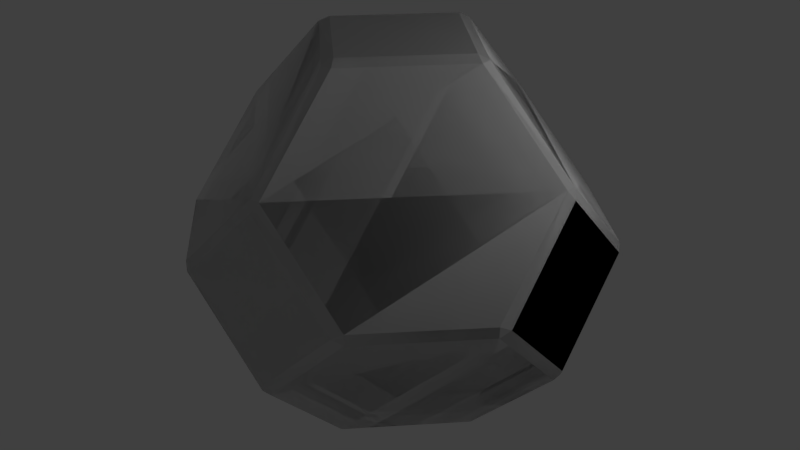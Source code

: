 # Source: Protonium_Crystal.blend  (saved by Blender 2.79.0; exported with 4.5.12 LTS)
import bpy
from mathutils import Matrix  # noqa: F401  (used for matrix-valued properties, if any)

bpy.ops.wm.read_factory_settings(use_empty=True)
scene = bpy.context.scene
scene.name = 'Scene'

# ---- collections
col_collection_1 = bpy.data.collections.new('Collection 1'); scene.collection.children.link(col_collection_1)

# ---- materials (node trees are filled in below, after node groups)
mat_rc_protoniumcrystal_001 = bpy.data.materials.new('RC_ProtoniumCrystal.001')
mat_rc_protoniumcrystal_001.alpha_threshold = 0.0
mat_rc_protoniumcrystal_001.use_transparent_shadow = False
mat_rc_protoniumcrystal_001.roughness = 0.5
mat_rc_protoniumcrystal = bpy.data.materials.new('RC_ProtoniumCrystal')
mat_rc_protoniumcrystal.alpha_threshold = 0.0
mat_rc_protoniumcrystal.use_transparent_shadow = False
mat_rc_protoniumcrystal.roughness = 0.5

# ---- material node trees

# ---- world
world_world = bpy.data.worlds.new('World'); scene.world = world_world
world_world.color = (0.05088, 0.05088, 0.05088)
world_world.use_sun_shadow = False
world_world.sun_shadow_jitter_overblur = 0.0
world_world.cycles.sampling_method = 'MANUAL'

# ---- lights
light_lamp = bpy.data.lights.new('Lamp', 'POINT')
light_lamp.transmission_factor = 0.0
light_lamp.cutoff_distance = 30.0
light_lamp.energy = 100.0
light_lamp.shadow_buffer_clip_start = 1.001
light_lamp.shadow_soft_size = 0.1
light_lamp.shadow_maximum_resolution = 0.006
light_lamp.use_absolute_resolution = True

# ---- meshes
me_rc_protoniumcrystal_001 = bpy.data.meshes.new('RC_ProtoniumCrystal.001')
me_rc_protoniumcrystal_001.from_pydata([(-2.429, 1.253, 0.07164), (-1.245, 0.0713, 0.07171), (-0.07109, 0.07176, 1.256), (-0.0718, 1.253, 2.429), (-1.257, 2.429, 2.428), (-2.428, 2.429, 1.257), (-1.133, 2.5, 2.5), (-7.812e-05, 1.376, 2.5), (1.132, 2.5, 2.5), (-3.906e-05, 3.62, 2.5), (1.245, 0.0713, 0.07172), (2.429, 1.253, 0.07164), (2.428, 2.429, 1.257), (0.07121, 0.07177, 1.256), (0.07164, 1.253, 2.429), (1.256, 2.429, 2.428), (-2.428, 2.571, 1.257), (-1.257, 2.571, 2.428), (-0.07191, 3.744, 2.429), (-2.429, 3.743, 0.07175), (-1.245, 4.929, 0.07168), (-0.07113, 4.928, 1.256), (1.256, 2.571, 2.428), (2.428, 2.571, 1.257), (2.429, 3.743, 0.07175), (0.07184, 3.744, 2.429), (1.245, 4.929, 0.07168), (0.07105, 4.928, 1.256), (2.5, 3.62, 9.766e-06), (2.5, 2.5, 1.133), (2.5, 1.376, 9.766e-06), (2.5, 2.5, -1.133), (2.429, 3.743, -0.07174), (2.428, 2.571, -1.257), (1.256, 2.571, -2.428), (0.07184, 3.744, -2.429), (1.245, 4.929, -0.07166), (0.07105, 4.928, -1.256), (-3.906e-05, 5.0, 1.133), (1.122, 5.0, 7.324e-06), (-3.906e-05, 5.0, -1.133), (-1.122, 5.0, 7.324e-06), (-1.257, 2.571, -2.428), (-2.428, 2.571, -1.257), (-2.429, 3.743, -0.07174), (-0.07191, 3.744, -2.429), (-1.245, 4.929, -0.07166), (-0.07113, 4.928, -1.256), (-2.5, 2.5, 1.133), (-2.5, 3.62, 4.883e-06), (-2.5, 2.5, -1.133), (-2.5, 1.376, 4.883e-06), (2.429, 1.253, -0.07162), (1.245, 0.0713, -0.0717), (0.07105, 0.07176, -1.256), (0.07184, 1.253, -2.429), (1.256, 2.429, -2.428), (2.428, 2.429, -1.257), (-3.906e-05, 0.0, -1.133), (1.122, 0.0, 1.221e-05), (7.812e-05, 0.0, 1.133), (-1.122, 0.0, 4.883e-06), (-1.257, 2.429, -2.428), (-0.07172, 1.253, -2.429), (-0.07117, 0.07177, -1.256), (-2.428, 2.429, -1.257), (-2.429, 1.253, -0.07163), (-1.245, 0.0713, -0.0717), (1.132, 2.5, -2.5), (7.812e-05, 1.376, -2.5), (-1.133, 2.5, -2.5), (-3.906e-05, 3.62, -2.5), (-0.0718, 1.253, 2.429), (-0.07109, 0.07176, 1.256), (0.07121, 0.07177, 1.256), (0.07164, 1.253, 2.429), (-7.812e-05, 1.376, 2.5), (-1.133, 2.5, 2.5), (-1.257, 2.429, 2.428), (-0.0718, 1.253, 2.429), (0.07164, 1.253, 2.429), (1.256, 2.429, 2.428), (1.132, 2.5, 2.5), (-7.812e-05, 1.376, 2.5), (-1.257, 2.571, 2.428), (-2.428, 2.571, 1.257), (-2.428, 2.429, 1.257), (-1.257, 2.429, 2.428), (-1.133, 2.5, 2.5), (-3.906e-05, 3.62, 2.5), (-0.07191, 3.744, 2.429), (-1.257, 2.571, 2.428), (1.256, 2.429, 2.428), (2.428, 2.429, 1.257), (2.428, 2.571, 1.257), (1.256, 2.571, 2.428), (1.256, 2.571, 2.428), (0.07184, 3.744, 2.429), (-3.906e-05, 3.62, 2.5), (1.132, 2.5, 2.5), (0.07184, 3.744, 2.429), (0.07105, 4.928, 1.256), (-0.07113, 4.928, 1.256), (-0.07191, 3.744, 2.429), (2.428, 2.429, 1.257), (2.429, 1.253, 0.07164), (2.5, 1.376, 9.766e-06), (2.5, 2.5, 1.133), (2.5, 2.5, 1.133), (2.5, 3.62, 9.766e-06), (2.429, 3.743, 0.07175), (2.428, 2.571, 1.257), (2.5, 3.62, 9.766e-06), (2.5, 2.5, -1.133), (2.428, 2.571, -1.257), (2.429, 3.743, -0.07174), (2.429, 3.743, -0.07174), (1.245, 4.929, -0.07166), (1.245, 4.929, 0.07168), (2.429, 3.743, 0.07175), (1.245, 4.929, -0.07166), (0.07105, 4.928, -1.256), (-3.906e-05, 5.0, -1.133), (1.122, 5.0, 7.324e-06), (1.122, 5.0, 7.324e-06), (-3.906e-05, 5.0, 1.133), (0.07105, 4.928, 1.256), (1.245, 4.929, 0.07168), (-3.906e-05, 5.0, 1.133), (-1.122, 5.0, 7.324e-06), (-1.245, 4.929, 0.07168), (-0.07113, 4.928, 1.256), (-1.122, 5.0, 7.324e-06), (-3.906e-05, 5.0, -1.133), (-0.07113, 4.928, -1.256), (-1.245, 4.929, -0.07166), (-1.245, 4.929, -0.07166), (-2.429, 3.743, -0.07174), (-2.429, 3.743, 0.07175), (-1.245, 4.929, 0.07168), (-2.429, 3.743, -0.07174), (-2.428, 2.571, -1.257), (-2.5, 2.5, -1.133), (-2.5, 3.62, 4.883e-06), (-2.5, 3.62, 4.883e-06), (-2.5, 2.5, 1.133), (-2.428, 2.571, 1.257), (-2.429, 3.743, 0.07175), (-2.5, 2.5, 1.133), (-2.5, 1.376, 4.883e-06), (-2.429, 1.253, 0.07164), (-2.428, 2.429, 1.257), (2.429, 1.253, -0.07162), (2.428, 2.429, -1.257), (2.5, 2.5, -1.133), (2.5, 1.376, 9.766e-06), (2.429, 1.253, 0.07164), (1.245, 0.0713, 0.07172), (1.245, 0.0713, -0.0717), (2.429, 1.253, -0.07162), (1.122, 0.0, 1.221e-05), (-3.906e-05, 0.0, -1.133), (0.07105, 0.07176, -1.256), (1.245, 0.0713, -0.0717), (1.245, 0.0713, 0.07172), (0.07121, 0.07177, 1.256), (7.812e-05, 0.0, 1.133), (1.122, 0.0, 1.221e-05), (-0.07109, 0.07176, 1.256), (-1.245, 0.0713, 0.07171), (-1.122, 0.0, 4.883e-06), (7.812e-05, 0.0, 1.133), (-2.5, 1.376, 4.883e-06), (-2.5, 2.5, -1.133), (-2.428, 2.429, -1.257), (-2.429, 1.253, -0.07163), (-2.429, 1.253, -0.07163), (-1.245, 0.0713, -0.0717), (-1.245, 0.0713, 0.07171), (-2.429, 1.253, 0.07164), (-1.245, 0.0713, -0.0717), (-0.07117, 0.07177, -1.256), (-3.906e-05, 0.0, -1.133), (-1.122, 0.0, 4.883e-06), (0.07184, 1.253, -2.429), (0.07105, 0.07176, -1.256), (-0.07117, 0.07177, -1.256), (-0.07172, 1.253, -2.429), (7.812e-05, 1.376, -2.5), (1.132, 2.5, -2.5), (1.256, 2.429, -2.428), (0.07184, 1.253, -2.429), (-0.07172, 1.253, -2.429), (-1.257, 2.429, -2.428), (-1.133, 2.5, -2.5), (7.812e-05, 1.376, -2.5), (1.256, 2.571, -2.428), (2.428, 2.571, -1.257), (2.428, 2.429, -1.257), (1.256, 2.429, -2.428), (1.132, 2.5, -2.5), (-3.906e-05, 3.62, -2.5), (0.07184, 3.744, -2.429), (1.256, 2.571, -2.428), (-1.257, 2.429, -2.428), (-2.428, 2.429, -1.257), (-2.428, 2.571, -1.257), (-1.257, 2.571, -2.428), (-1.257, 2.571, -2.428), (-0.07191, 3.744, -2.429), (-3.906e-05, 3.62, -2.5), (-1.133, 2.5, -2.5), (-0.07191, 3.744, -2.429), (-0.07113, 4.928, -1.256), (0.07105, 4.928, -1.256), (0.07184, 3.744, -2.429), (0.07164, 1.253, 2.429), (-7.812e-05, 1.376, 2.5), (-0.0718, 1.253, 2.429), (-1.257, 2.429, 2.428), (-1.133, 2.5, 2.5), (-1.257, 2.571, 2.428), (1.256, 2.571, 2.428), (1.132, 2.5, 2.5), (1.256, 2.429, 2.428), (-0.07191, 3.744, 2.429), (-3.906e-05, 3.62, 2.5), (0.07184, 3.744, 2.429), (2.5, 2.5, 1.133), (2.428, 2.571, 1.257), (2.428, 2.429, 1.257), (2.429, 3.743, -0.07174), (2.429, 3.743, 0.07175), (2.5, 3.62, 9.766e-06), (1.122, 5.0, 7.324e-06), (1.245, 4.929, 0.07168), (1.245, 4.929, -0.07166), (-0.07113, 4.928, 1.256), (0.07105, 4.928, 1.256), (-3.906e-05, 5.0, 1.133), (-1.245, 4.929, -0.07166), (-1.245, 4.929, 0.07168), (-1.122, 5.0, 7.324e-06), (-2.5, 3.62, 4.883e-06), (-2.429, 3.743, 0.07175), (-2.429, 3.743, -0.07174), (-2.428, 2.429, 1.257), (-2.428, 2.571, 1.257), (-2.5, 2.5, 1.133), (2.5, 1.376, 9.766e-06), (2.429, 1.253, 0.07164), (2.429, 1.253, -0.07162), (1.245, 0.0713, -0.0717), (1.245, 0.0713, 0.07172), (1.122, 0.0, 1.221e-05), (7.812e-05, 0.0, 1.133), (0.07121, 0.07177, 1.256), (-0.07109, 0.07176, 1.256), (-2.429, 1.253, -0.07163), (-2.429, 1.253, 0.07164), (-2.5, 1.376, 4.883e-06), (-1.122, 0.0, 4.883e-06), (-1.245, 0.0713, 0.07171), (-1.245, 0.0713, -0.0717), (-0.07172, 1.253, -2.429), (7.812e-05, 1.376, -2.5), (0.07184, 1.253, -2.429), (1.256, 2.429, -2.428), (1.132, 2.5, -2.5), (1.256, 2.571, -2.428), (-1.257, 2.571, -2.428), (-1.133, 2.5, -2.5), (-1.257, 2.429, -2.428), (0.07184, 3.744, -2.429), (-3.906e-05, 3.62, -2.5), (-0.07191, 3.744, -2.429), (-2.5, 2.5, -1.133), (-2.428, 2.571, -1.257), (-2.428, 2.429, -1.257), (0.07105, 4.928, -1.256), (-0.07113, 4.928, -1.256), (-3.906e-05, 5.0, -1.133), (2.428, 2.429, -1.257), (2.428, 2.571, -1.257), (2.5, 2.5, -1.133), (-3.906e-05, 0.0, -1.133), (-0.07117, 0.07177, -1.256), (0.07105, 0.07176, -1.256)], [], [(0, 1, 2), (2, 3, 0), (3, 4, 0), (4, 5, 0), (6, 7, 8), (6, 8, 9), (10, 11, 12), (12, 13, 10), (12, 14, 13), (12, 15, 14), (16, 17, 18), (18, 19, 16), (18, 20, 19), (18, 21, 20), (22, 23, 24), (24, 25, 22), (24, 26, 25), (26, 27, 25), (28, 29, 30), (28, 30, 31), (32, 33, 34), (34, 35, 32), (35, 36, 32), (35, 37, 36), (38, 39, 40), (38, 40, 41), (42, 43, 44), (44, 45, 42), (44, 46, 45), (46, 47, 45), (48, 49, 50), (48, 50, 51), (52, 53, 54), (54, 55, 52), (55, 56, 52), (56, 57, 52), (58, 59, 60), (58, 60, 61), (62, 63, 64), (64, 65, 62), (64, 66, 65), (64, 67, 66), (68, 69, 70), (68, 70, 71), (72, 73, 74), (72, 74, 75), (76, 77, 78), (76, 78, 79), (80, 81, 82), (80, 82, 83), (84, 85, 86), (84, 86, 87), (88, 89, 90), (88, 90, 91), (92, 93, 94), (92, 94, 95), (96, 97, 98), (96, 98, 99), (100, 101, 102), (100, 102, 103), (104, 105, 106), (104, 106, 107), (108, 109, 110), (108, 110, 111), (112, 113, 114), (112, 114, 115), (116, 117, 118), (116, 118, 119), (120, 121, 122), (120, 122, 123), (124, 125, 126), (124, 126, 127), (128, 129, 130), (128, 130, 131), (132, 133, 134), (132, 134, 135), (136, 137, 138), (136, 138, 139), (140, 141, 142), (140, 142, 143), (144, 145, 146), (144, 146, 147), (148, 149, 150), (148, 150, 151), (152, 153, 154), (152, 154, 155), (156, 157, 158), (156, 158, 159), (160, 161, 162), (160, 162, 163), (164, 165, 166), (164, 166, 167), (168, 169, 170), (168, 170, 171), (172, 173, 174), (172, 174, 175), (176, 177, 178), (176, 178, 179), (180, 181, 182), (180, 182, 183), (184, 185, 186), (184, 186, 187), (188, 189, 190), (188, 190, 191), (192, 193, 194), (192, 194, 195), (196, 197, 198), (196, 198, 199), (200, 201, 202), (200, 202, 203), (204, 205, 206), (204, 206, 207), (208, 209, 210), (208, 210, 211), (212, 213, 214), (212, 214, 215), (216, 217, 218), (219, 220, 221), (222, 223, 224), (225, 226, 227), (228, 229, 230), (231, 232, 233), (234, 235, 236), (237, 238, 239), (240, 241, 242), (243, 244, 245), (246, 247, 248), (249, 250, 251), (252, 253, 254), (255, 256, 257), (258, 259, 260), (261, 262, 263), (264, 265, 266), (267, 268, 269), (270, 271, 272), (273, 274, 275), (276, 277, 278), (279, 280, 281), (282, 283, 284), (285, 286, 287)])
me_rc_protoniumcrystal_001.polygons.foreach_set('use_smooth', [True] * 140)
_k = set([(0, 1), (0, 5), (1, 2), (2, 3), (3, 4), (4, 5), (6, 7), (6, 9), (7, 8), (8, 9), (10, 11), (10, 13), (11, 12), (12, 15), (13, 14), (14, 15), (16, 17), (16, 19), (17, 18), (18, 21), (19, 20), (20, 21), (22, 23), (22, 25), (23, 24), (24, 26), (25, 27), (26, 27), (28, 29), (28, 31), (29, 30), (30, 31), (32, 33), (32, 36), (33, 34), (34, 35), (35, 37), (36, 37), (38, 39), (38, 41), (39, 40), (40, 41), (42, 43), (42, 45), (43, 44), (44, 46), (45, 47), (46, 47), (48, 49), (48, 51), (49, 50), (50, 51), (52, 53), (52, 57), (53, 54), (54, 55), (55, 56), (56, 57), (58, 59), (58, 61), (59, 60), (60, 61), (62, 63), (62, 65), (63, 64), (64, 67), (65, 66), (66, 67), (68, 69), (68, 71), (69, 70), (70, 71), (72, 73), (72, 75), (73, 74), (74, 75), (76, 77), (76, 79), (77, 78), (78, 79), (80, 81), (80, 83), (81, 82), (82, 83), (84, 85), (84, 87), (85, 86), (86, 87), (88, 89), (88, 91), (89, 90), (90, 91), (92, 93), (92, 95), (93, 94), (94, 95), (96, 97), (96, 99), (97, 98), (98, 99), (100, 101), (100, 103), (101, 102), (102, 103), (104, 105), (104, 107), (105, 106), (106, 107), (108, 109), (108, 111), (109, 110), (110, 111), (112, 113), (112, 115), (113, 114), (114, 115), (116, 117), (116, 119), (117, 118), (118, 119), (120, 121), (120, 123), (121, 122), (122, 123), (124, 125), (124, 127), (125, 126), (126, 127), (128, 129), (128, 131), (129, 130), (130, 131), (132, 133), (132, 135), (133, 134), (134, 135), (136, 137), (136, 139), (137, 138), (138, 139), (140, 141), (140, 143), (141, 142), (142, 143), (144, 145), (144, 147), (145, 146), (146, 147), (148, 149), (148, 151), (149, 150), (150, 151), (152, 153), (152, 155), (153, 154), (154, 155), (156, 157), (156, 159), (157, 158), (158, 159), (160, 161), (160, 163), (161, 162), (162, 163), (164, 165), (164, 167), (165, 166), (166, 167), (168, 169), (168, 171), (169, 170), (170, 171), (172, 173), (172, 175), (173, 174), (174, 175), (176, 177), (176, 179), (177, 178), (178, 179), (180, 181), (180, 183), (181, 182), (182, 183), (184, 185), (184, 187), (185, 186), (186, 187), (188, 189), (188, 191), (189, 190), (190, 191), (192, 193), (192, 195), (193, 194), (194, 195), (196, 197), (196, 199), (197, 198), (198, 199), (200, 201), (200, 203), (201, 202), (202, 203), (204, 205), (204, 207), (205, 206), (206, 207), (208, 209), (208, 211), (209, 210), (210, 211), (212, 213), (212, 215), (213, 214), (214, 215), (216, 217), (216, 218), (217, 218), (219, 220), (219, 221), (220, 221), (222, 223), (222, 224), (223, 224), (225, 226), (225, 227), (226, 227), (228, 229), (228, 230), (229, 230), (231, 232), (231, 233), (232, 233), (234, 235), (234, 236), (235, 236), (237, 238), (237, 239), (238, 239), (240, 241), (240, 242), (241, 242), (243, 244), (243, 245), (244, 245), (246, 247), (246, 248), (247, 248), (249, 250), (249, 251), (250, 251), (252, 253), (252, 254), (253, 254), (255, 256), (255, 257), (256, 257), (258, 259), (258, 260), (259, 260), (261, 262), (261, 263), (262, 263), (264, 265), (264, 266), (265, 266), (267, 268), (267, 269), (268, 269), (270, 271), (270, 272), (271, 272), (273, 274), (273, 275), (274, 275), (276, 277), (276, 278), (277, 278), (279, 280), (279, 281), (280, 281), (282, 283), (282, 284), (283, 284), (285, 286), (285, 287), (286, 287)])
me_rc_protoniumcrystal_001.attributes.new('sharp_edge', 'BOOLEAN', 'EDGE').data.foreach_set('value', [ (min(e.vertices), max(e.vertices)) in _k for e in me_rc_protoniumcrystal_001.edges])
_uv = me_rc_protoniumcrystal_001.uv_layers.new(name='UVMap')
_uv.uv.foreach_set('vector', [0.2488, 0.8816, 0.1889, 0.9852, 0.06955, 0.9849, 0.06955, 0.9849, 0.01026, 0.8816, 0.2488, 0.8816, 0.01026, 0.8816, 0.07025, 0.7783, 0.2488, 0.8816, 0.07025, 0.7783, 0.1888, 0.7783, 0.2488, 0.8816, 0.381, 0.3317, 0.2883, 0.2522, 0.381, 0.1727, 0.381, 0.3317, 0.381, 0.1727, 0.4734, 0.2522, 0.7739, 0.2793, 0.7738, 0.1596, 0.8774, 0.1001, 0.8774, 0.1001, 0.8774, 0.3387, 0.7739, 0.2793, 0.8774, 0.1001, 0.9804, 0.2789, 0.8774, 0.3387, 0.8774, 0.1001, 0.9802, 0.1595, 0.9804, 0.2789, 0.1871, 0.5619, 0.2464, 0.6646, 0.1871, 0.7681, 0.1871, 0.7681, 0.06786, 0.5615, 0.1871, 0.5619, 0.1871, 0.7681, 0.007883, 0.6653, 0.06786, 0.5615, 0.1871, 0.7681, 0.06786, 0.7685, 0.007883, 0.6653, 0.7039, 0.7592, 0.7632, 0.6564, 0.8825, 0.656, 0.8825, 0.656, 0.7632, 0.8626, 0.7039, 0.7592, 0.8825, 0.656, 0.9425, 0.7598, 0.7632, 0.8626, 0.9425, 0.7598, 0.8825, 0.863, 0.7632, 0.8626, 0.6193, 0.3204, 0.5255, 0.2421, 0.6187, 0.1629, 0.6193, 0.3204, 0.6187, 0.1629, 0.7125, 0.2414, 0.5642, 0.5476, 0.6834, 0.548, 0.7427, 0.6507, 0.7427, 0.6507, 0.6834, 0.7542, 0.5642, 0.5476, 0.6834, 0.7542, 0.5042, 0.6514, 0.5642, 0.5476, 0.6834, 0.7542, 0.5641, 0.7546, 0.5042, 0.6514, 0.2519, 0.4772, 0.1594, 0.3977, 0.2519, 0.3182, 0.2519, 0.4772, 0.2519, 0.3182, 0.3445, 0.3977, 0.3148, 0.7615, 0.2555, 0.6588, 0.3148, 0.5553, 0.3148, 0.5553, 0.4341, 0.7619, 0.3148, 0.7615, 0.3148, 0.5553, 0.4347, 0.5553, 0.4341, 0.7619, 0.4347, 0.5553, 0.4941, 0.6588, 0.4341, 0.7619, 0.8443, 0.4055, 0.7503, 0.4834, 0.6574, 0.4042, 0.8443, 0.4055, 0.6574, 0.4042, 0.7514, 0.326, 0.5653, 0.9776, 0.5055, 0.874, 0.5655, 0.7708, 0.5655, 0.7708, 0.6846, 0.7711, 0.5653, 0.9776, 0.6846, 0.7711, 0.7441, 0.8746, 0.5653, 0.9776, 0.7441, 0.8746, 0.6848, 0.9774, 0.5653, 0.9776, 0.4982, 0.4638, 0.4056, 0.3843, 0.4981, 0.3048, 0.4982, 0.4638, 0.4981, 0.3048, 0.5907, 0.3843, 0.2601, 0.8835, 0.3196, 0.7799, 0.4387, 0.7796, 0.4387, 0.7796, 0.3194, 0.9862, 0.2601, 0.8835, 0.4387, 0.7796, 0.4389, 0.9865, 0.3194, 0.9862, 0.4387, 0.7796, 0.4987, 0.8828, 0.4389, 0.9865, 0.1263, 0.3361, 0.03357, 0.2567, 0.1263, 0.1771, 0.1263, 0.3361, 0.1263, 0.1771, 0.2187, 0.2566, 0.5041, 0.1595, 0.504, 0.293, 0.4923, 0.293, 0.5041, 0.1595, 0.4923, 0.293, 0.4922, 0.1595, 0.2884, 0.2683, 0.3811, 0.3478, 0.3753, 0.3597, 0.2884, 0.2683, 0.3753, 0.3597, 0.2782, 0.2765, 0.278, 0.244, 0.3751, 0.1609, 0.381, 0.1727, 0.278, 0.244, 0.381, 0.1727, 0.2883, 0.2522, 0.387, 0.3596, 0.387, 0.4927, 0.3753, 0.4927, 0.387, 0.3596, 0.3753, 0.4927, 0.3753, 0.3597, 0.3811, 0.3478, 0.4735, 0.2683, 0.4838, 0.2765, 0.3811, 0.3478, 0.4838, 0.2765, 0.387, 0.3596, 0.3751, 0.1609, 0.3751, 0.02778, 0.3868, 0.02778, 0.3751, 0.1609, 0.3868, 0.02778, 0.3868, 0.1609, 0.3868, 0.1609, 0.4836, 0.244, 0.4734, 0.2522, 0.3868, 0.1609, 0.4734, 0.2522, 0.381, 0.1727, 0.246, 0.6227, 0.2461, 0.489, 0.2578, 0.489, 0.246, 0.6227, 0.2578, 0.489, 0.2579, 0.6227, 0.5153, 0.234, 0.6128, 0.1512, 0.6187, 0.1629, 0.5153, 0.234, 0.6187, 0.1629, 0.5255, 0.2421, 0.5256, 0.2699, 0.6194, 0.348, 0.6136, 0.3598, 0.5256, 0.2699, 0.6136, 0.3598, 0.5154, 0.278, 0.6194, 0.348, 0.7125, 0.269, 0.7228, 0.277, 0.6194, 0.348, 0.7228, 0.277, 0.6254, 0.3598, 0.6254, 0.3598, 0.626, 0.4943, 0.6142, 0.4943, 0.6254, 0.3598, 0.6142, 0.4943, 0.6136, 0.3598, 0.1474, 0.3677, 0.2443, 0.2845, 0.2501, 0.2963, 0.1474, 0.3677, 0.2501, 0.2963, 0.1576, 0.3758, 0.1594, 0.3977, 0.2519, 0.4772, 0.2461, 0.489, 0.1594, 0.3977, 0.2461, 0.489, 0.1492, 0.4058, 0.2519, 0.4772, 0.3445, 0.3977, 0.3547, 0.4058, 0.2519, 0.4772, 0.3547, 0.4058, 0.2578, 0.489, 0.3427, 0.3758, 0.2501, 0.2963, 0.256, 0.2845, 0.3427, 0.3758, 0.256, 0.2845, 0.3529, 0.3677, 0.7433, 0.6297, 0.7443, 0.4951, 0.7561, 0.4952, 0.7433, 0.6297, 0.7561, 0.4952, 0.7552, 0.6298, 0.7443, 0.4951, 0.6471, 0.4122, 0.6574, 0.4042, 0.7443, 0.4951, 0.6574, 0.4042, 0.7503, 0.4834, 0.7503, 0.4834, 0.8443, 0.4055, 0.8545, 0.4137, 0.7503, 0.4834, 0.8545, 0.4137, 0.7561, 0.4952, 0.8419, 0.3806, 0.7487, 0.3014, 0.7543, 0.2899, 0.8419, 0.3806, 0.7543, 0.2899, 0.8519, 0.3725, 0.6246, 0.1511, 0.7227, 0.2333, 0.7125, 0.2414, 0.6246, 0.1511, 0.7125, 0.2414, 0.6187, 0.1629, 0.6128, 0.1512, 0.6123, 0.01691, 0.6241, 0.01687, 0.6128, 0.1512, 0.6241, 0.01687, 0.6246, 0.1511, 0.03292, 0.2751, 0.1255, 0.3546, 0.1196, 0.3664, 0.03292, 0.2751, 0.1196, 0.3664, 0.02272, 0.2832, 0.3954, 0.3762, 0.4923, 0.293, 0.4981, 0.3048, 0.3954, 0.3762, 0.4981, 0.3048, 0.4056, 0.3843, 0.504, 0.293, 0.6009, 0.3762, 0.5907, 0.3843, 0.504, 0.293, 0.5907, 0.3843, 0.4981, 0.3048, 0.7487, 0.3014, 0.6549, 0.38, 0.645, 0.3718, 0.7487, 0.3014, 0.645, 0.3718, 0.7432, 0.2899, 0.7432, 0.2899, 0.7434, 0.1558, 0.7549, 0.1559, 0.7432, 0.2899, 0.7549, 0.1559, 0.7543, 0.2899, 0.2282, 0.2832, 0.1313, 0.3664, 0.1255, 0.3546, 0.2282, 0.2832, 0.1255, 0.3546, 0.218, 0.2751, 0.1195, 0.4999, 0.1196, 0.3664, 0.1313, 0.3664, 0.1195, 0.4999, 0.1313, 0.3664, 0.1314, 0.4999, 0.4066, 0.4041, 0.4993, 0.4835, 0.4935, 0.4953, 0.4066, 0.4041, 0.4935, 0.4953, 0.3964, 0.4122, 0.02335, 0.2485, 0.1204, 0.1653, 0.1263, 0.1771, 0.02335, 0.2485, 0.1263, 0.1771, 0.03357, 0.2567, 0.5052, 0.4953, 0.5052, 0.6284, 0.4935, 0.6284, 0.5052, 0.4953, 0.4935, 0.6284, 0.4935, 0.4953, 0.4993, 0.4835, 0.5917, 0.404, 0.602, 0.4122, 0.4993, 0.4835, 0.602, 0.4122, 0.5052, 0.4953, 0.1204, 0.1653, 0.1204, 0.03228, 0.1321, 0.03228, 0.1204, 0.1653, 0.1321, 0.03228, 0.1321, 0.1653, 0.1321, 0.1653, 0.2289, 0.2485, 0.2187, 0.2566, 0.1321, 0.1653, 0.2187, 0.2566, 0.1263, 0.1771, 0.256, 0.1508, 0.256, 0.2845, 0.2443, 0.2845, 0.256, 0.1508, 0.2443, 0.2845, 0.2442, 0.1508, 0.4922, 0.1595, 0.4982, 0.1491, 0.5041, 0.1595, 0.3753, 0.3597, 0.3811, 0.3478, 0.387, 0.3596, 0.3868, 0.1609, 0.381, 0.1727, 0.3751, 0.1609, 0.2579, 0.6227, 0.2519, 0.633, 0.246, 0.6227, 0.381, 0.01738, 0.3868, 0.02778, 0.3751, 0.02778, 0.6254, 0.3598, 0.6136, 0.3598, 0.6194, 0.348, 0.6202, 0.5047, 0.6142, 0.4943, 0.626, 0.4943, 0.2578, 0.489, 0.2461, 0.489, 0.2519, 0.4772, 0.7433, 0.6297, 0.7552, 0.6298, 0.7492, 0.6401, 0.7503, 0.4834, 0.7561, 0.4952, 0.7443, 0.4951, 0.3753, 0.4927, 0.387, 0.4927, 0.3811, 0.5031, 0.6187, 0.1629, 0.6128, 0.1512, 0.6246, 0.1511, 0.6241, 0.01687, 0.6123, 0.01691, 0.6182, 0.006522, 0.4981, 0.3048, 0.4923, 0.293, 0.504, 0.293, 0.7432, 0.2899, 0.7543, 0.2899, 0.7487, 0.3014, 0.7492, 0.1452, 0.7549, 0.1559, 0.7434, 0.1558, 0.1314, 0.4999, 0.1255, 0.5103, 0.1195, 0.4999, 0.4935, 0.4953, 0.4993, 0.4835, 0.5052, 0.4953, 0.1321, 0.1653, 0.1263, 0.1771, 0.1204, 0.1653, 0.2442, 0.1508, 0.2501, 0.1405, 0.256, 0.1508, 0.1263, 0.02188, 0.1321, 0.03228, 0.1204, 0.03228, 0.2443, 0.2845, 0.256, 0.2845, 0.2501, 0.2963, 0.4935, 0.6284, 0.5052, 0.6284, 0.4993, 0.6388, 0.1255, 0.3546, 0.1313, 0.3664, 0.1196, 0.3664])
me_rc_protoniumcrystal_001.materials.append(mat_rc_protoniumcrystal_001)
me_rc_protoniumcrystal_001.use_remesh_preserve_volume = False
me_rc_protoniumcrystal_001.use_remesh_preserve_attributes = False
me_rc_protoniumcrystal_001.use_mirror_vertex_groups = False
me_rc_protoniumcrystal_001.update()
me_rc_protoniumcrystal_001.normals_split_custom_set([tuple(v) for v in zip(*[iter([-0.5774, -0.5784, 0.5763, -0.5773, -0.5783, 0.5764, -0.5773, -0.5783, 0.5764, -0.5773, -0.5783, 0.5764, -0.5774, -0.5783, 0.5764, -0.5774, -0.5784, 0.5763, -0.5774, -0.5783, 0.5764, -0.5774, -0.5783, 0.5764, -0.5774, -0.5784, 0.5763, -0.5774, -0.5783, 0.5764, -0.5773, -0.5783, 0.5764, -0.5774, -0.5784, 0.5763, 9.381e-08, 0.0, 1.0, 1.874e-07, 0.0, 1.0, 9.381e-08, 0.0, 1.0, 9.381e-08, 0.0, 1.0, 9.381e-08, 0.0, 1.0, 0.0, 0.0, 1.0, 0.5773, -0.5782, 0.5765, 0.5773, -0.5782, 0.5765, 0.5773, -0.5785, 0.5763, 0.5773, -0.5785, 0.5763, 0.5774, -0.5781, 0.5766, 0.5773, -0.5782, 0.5765, 0.5773, -0.5785, 0.5763, 0.5773, -0.5782, 0.5765, 0.5774, -0.5781, 0.5766, 0.5773, -0.5785, 0.5763, 0.5773, -0.5782, 0.5765, 0.5773, -0.5782, 0.5765, -0.5774, 0.5783, 0.5764, -0.5773, 0.5783, 0.5764, -0.5773, 0.5783, 0.5764, -0.5773, 0.5783, 0.5764, -0.5774, 0.5783, 0.5764, -0.5774, 0.5783, 0.5764, -0.5773, 0.5783, 0.5764, -0.5774, 0.5783, 0.5764, -0.5774, 0.5783, 0.5764, -0.5773, 0.5783, 0.5764, -0.5774, 0.5783, 0.5764, -0.5774, 0.5783, 0.5764, 0.5773, 0.5782, 0.5765, 0.5773, 0.5782, 0.5765, 0.5774, 0.5781, 0.5765, 0.5774, 0.5781, 0.5765, 0.5775, 0.578, 0.5765, 0.5773, 0.5782, 0.5765, 0.5774, 0.5781, 0.5765, 0.5773, 0.5782, 0.5765, 0.5775, 0.578, 0.5765, 0.5773, 0.5782, 0.5765, 0.5774, 0.5782, 0.5765, 0.5775, 0.578, 0.5765, 1.0, 0.0, -2.862e-10, 1.0, 0.0, 3.452e-05, 1.0, 0.0, -2.903e-10, 1.0, 0.0, -2.862e-10, 1.0, 0.0, -2.903e-10, 1.0, 0.0, -3.452e-05, 0.5774, 0.5782, -0.5765, 0.5773, 0.5782, -0.5765, 0.5773, 0.5782, -0.5765, 0.5773, 0.5782, -0.5765, 0.5774, 0.5782, -0.5765, 0.5774, 0.5782, -0.5765, 0.5774, 0.5782, -0.5765, 0.5774, 0.5782, -0.5765, 0.5774, 0.5782, -0.5765, 0.5774, 0.5782, -0.5765, 0.5774, 0.5782, -0.5765, 0.5774, 0.5782, -0.5765, 0.0, 1.0, 0.0, 0.0, 1.0, 0.0, 0.0, 1.0, 0.0, 0.0, 1.0, 0.0, 0.0, 1.0, 0.0, 0.0, 1.0, 0.0, -0.5774, 0.5783, -0.5764, -0.5774, 0.5783, -0.5764, -0.5774, 0.5783, -0.5764, -0.5774, 0.5783, -0.5764, -0.5775, 0.5782, -0.5764, -0.5774, 0.5783, -0.5764, -0.5774, 0.5783, -0.5764, -0.5774, 0.5783, -0.5764, -0.5775, 0.5782, -0.5764, -0.5774, 0.5783, -0.5764, -0.5774, 0.5783, -0.5764, -0.5775, 0.5782, -0.5764, -1.0, 0.0, 0.0, -1.0, 0.0, 0.0, -1.0, 0.0, 0.0, -1.0, 0.0, 0.0, -1.0, 0.0, 0.0, -1.0, 0.0, 0.0, 0.5773, -0.5783, -0.5764, 0.5774, -0.5782, -0.5765, 0.5774, -0.5782, -0.5765, 0.5774, -0.5782, -0.5765, 0.5773, -0.5782, -0.5765, 0.5773, -0.5783, -0.5764, 0.5773, -0.5782, -0.5765, 0.5773, -0.5782, -0.5765, 0.5773, -0.5783, -0.5764, 0.5773, -0.5782, -0.5765, 0.5773, -0.5783, -0.5765, 0.5773, -0.5783, -0.5764, 0.0, -1.0, 0.0, 0.0, -1.0, 0.0, 0.0, -1.0, 0.0, 0.0, -1.0, 0.0, 0.0, -1.0, 0.0, 0.0, -1.0, 0.0, -0.5773, -0.5783, -0.5764, -0.5773, -0.5783, -0.5764, -0.5774, -0.5783, -0.5764, -0.5774, -0.5783, -0.5764, -0.5775, -0.5783, -0.5763, -0.5773, -0.5783, -0.5764, -0.5774, -0.5783, -0.5764, -0.5774, -0.5783, -0.5764, -0.5775, -0.5783, -0.5763, -0.5774, -0.5783, -0.5764, -0.5774, -0.5783, -0.5764, -0.5774, -0.5783, -0.5764, 9.391e-08, 0.0, -1.0, 0.0, 0.0, -1.0, 9.391e-08, 0.0, -1.0, 9.391e-08, 0.0, -1.0, 9.391e-08, 0.0, -1.0, 1.88e-07, 0.0, -1.0, 0.0001525, -0.7046, 0.7096, 5.921e-05, -0.7046, 0.7096, 6.461e-05, -0.7046, 0.7096, 0.0001525, -0.7046, 0.7096, 6.461e-05, -0.7046, 0.7096, 0.0001578, -0.7046, 0.7096, -0.3233, -0.3257, 0.8885, -0.3233, -0.3257, 0.8885, -0.3233, -0.3257, 0.8885, -0.3233, -0.3257, 0.8885, -0.3233, -0.3257, 0.8885, -0.3232, -0.3256, 0.8885, 0.3233, -0.3255, 0.8886, 0.3233, -0.3255, 0.8886, 0.3233, -0.3255, 0.8885, 0.3233, -0.3255, 0.8886, 0.3233, -0.3255, 0.8885, 0.3233, -0.3255, 0.8885, -0.7071, 0.0009567, 0.7071, -0.7071, 0.0007642, 0.7071, -0.7071, 0.0007753, 0.7071, -0.7071, 0.0009567, 0.7071, -0.7071, 0.0007753, 0.7071, -0.7071, 0.0009678, 0.7071, -0.3226, 0.3259, 0.8887, -0.3226, 0.3259, 0.8887, -0.3225, 0.3259, 0.8887, -0.3226, 0.3259, 0.8887, -0.3225, 0.3259, 0.8887, -0.3226, 0.3259, 0.8887, 0.7068, 0.001145, 0.7074, 0.7068, 0.0009449, 0.7074, 0.7068, 0.0009564, 0.7074, 0.7068, 0.001145, 0.7074, 0.7068, 0.0009564, 0.7074, 0.7068, 0.001157, 0.7074, 0.3226, 0.3257, 0.8887, 0.3226, 0.3257, 0.8887, 0.3226, 0.3257, 0.8888, 0.3226, 0.3257, 0.8887, 0.3226, 0.3257, 0.8888, 0.3227, 0.3257, 0.8887, 0.0001944, 0.7035, 0.7107, 8.977e-06, 0.7035, 0.7107, 1.971e-05, 0.7035, 0.7107, 0.0001944, 0.7035, 0.7107, 1.971e-05, 0.7035, 0.7107, 0.000205, 0.7035, 0.7107, 0.888, -0.3264, 0.3238, 0.8882, -0.3262, 0.3236, 0.8881, -0.3262, 0.3237, 0.888, -0.3264, 0.3238, 0.8881, -0.3262, 0.3237, 0.888, -0.3265, 0.3239, 0.8881, 0.3267, 0.3232, 0.8882, 0.3266, 0.3231, 0.8882, 0.3267, 0.3232, 0.8881, 0.3267, 0.3232, 0.8882, 0.3267, 0.3232, 0.8882, 0.3266, 0.3231, 0.8882, 0.3266, -0.3231, 0.8882, 0.3266, -0.3231, 0.8882, 0.3266, -0.3231, 0.8882, 0.3266, -0.3231, 0.8882, 0.3266, -0.3231, 0.8882, 0.3266, -0.3231, 0.7076, 0.7066, -2.251e-05, 0.7076, 0.7066, 0.0, 0.7076, 0.7066, -1.295e-06, 0.7076, 0.7066, -2.251e-05, 0.7076, 0.7066, -1.295e-06, 0.7076, 0.7066, -2.381e-05, 0.3274, 0.8874, -0.3246, 0.3274, 0.8874, -0.3246, 0.3274, 0.8874, -0.3246, 0.3274, 0.8874, -0.3246, 0.3274, 0.8874, -0.3246, 0.3274, 0.8874, -0.3245, 0.3274, 0.8874, 0.3245, 0.3274, 0.8874, 0.3246, 0.3274, 0.8874, 0.3246, 0.3274, 0.8874, 0.3245, 0.3274, 0.8874, 0.3246, 0.3274, 0.8874, 0.3245, -0.3275, 0.8873, 0.3246, -0.3275, 0.8874, 0.3246, -0.3275, 0.8874, 0.3246, -0.3275, 0.8873, 0.3246, -0.3275, 0.8874, 0.3246, -0.3275, 0.8874, 0.3246, -0.3274, 0.8874, -0.3245, -0.3275, 0.8873, -0.3246, -0.3275, 0.8873, -0.3246, -0.3274, 0.8874, -0.3245, -0.3275, 0.8873, -0.3246, -0.3274, 0.8874, -0.3245, -0.7076, 0.7066, 4.316e-07, -0.7076, 0.7066, 7.936e-06, -0.7076, 0.7066, 7.504e-06, -0.7076, 0.7066, 4.316e-07, -0.7076, 0.7066, 7.504e-06, -0.7076, 0.7066, 0.0, -0.8881, 0.3268, -0.3233, -0.8881, 0.3267, -0.3232, -0.8881, 0.3268, -0.3233, -0.8881, 0.3268, -0.3233, -0.8881, 0.3268, -0.3233, -0.8881, 0.3268, -0.3233, -0.8881, 0.3268, 0.3233, -0.8881, 0.3268, 0.3233, -0.8881, 0.3268, 0.3233, -0.8881, 0.3268, 0.3233, -0.8881, 0.3268, 0.3233, -0.8881, 0.3268, 0.3233, -0.8879, -0.3266, 0.3241, -0.8878, -0.3267, 0.3241, -0.8879, -0.3266, 0.324, -0.8879, -0.3266, 0.3241, -0.8879, -0.3266, 0.324, -0.8878, -0.3267, 0.3241, 0.8884, -0.326, -0.3233, 0.8881, -0.3263, -0.3238, 0.8881, -0.3263, -0.3238, 0.8884, -0.326, -0.3233, 0.8881, -0.3263, -0.3238, 0.8881, -0.3263, -0.3237, 0.7066, -0.7076, -5.808e-06, 0.7066, -0.7076, -2.982e-06, 0.7066, -0.7076, -3.145e-06, 0.7066, -0.7076, -5.808e-06, 0.7066, -0.7076, -3.145e-06, 0.7066, -0.7076, -5.971e-06, 0.3269, -0.8878, -0.324, 0.3269, -0.8877, -0.3241, 0.327, -0.8877, -0.3241, 0.3269, -0.8878, -0.324, 0.327, -0.8877, -0.3241, 0.3269, -0.8877, -0.3241, 0.3269, -0.8877, 0.3241, 0.327, -0.8877, 0.3241, 0.327, -0.8877, 0.3241, 0.3269, -0.8877, 0.3241, 0.327, -0.8877, 0.3241, 0.327, -0.8877, 0.3241, -0.327, -0.8877, 0.3241, -0.3269, -0.8877, 0.3241, -0.3269, -0.8878, 0.3241, -0.327, -0.8877, 0.3241, -0.3269, -0.8878, 0.3241, -0.327, -0.8877, 0.3241, -0.8879, -0.3265, -0.324, -0.8878, -0.3268, -0.3242, -0.8878, -0.3268, -0.3242, -0.8879, -0.3265, -0.324, -0.8878, -0.3268, -0.3242, -0.8879, -0.3266, -0.324, -0.7066, -0.7076, 5.808e-06, -0.7066, -0.7076, 2.982e-06, -0.7066, -0.7076, 3.145e-06, -0.7066, -0.7076, 5.808e-06, -0.7066, -0.7076, 3.145e-06, -0.7066, -0.7076, 5.971e-06, -0.327, -0.8877, -0.3241, -0.3271, -0.8877, -0.3242, -0.3271, -0.8877, -0.3242, -0.327, -0.8877, -0.3241, -0.3271, -0.8877, -0.3242, -0.327, -0.8877, -0.3241, 0.0002173, -0.7046, -0.7096, -6.686e-05, -0.7046, -0.7096, -5.041e-05, -0.7046, -0.7096, 0.0002173, -0.7046, -0.7096, -5.041e-05, -0.7046, -0.7096, 0.0002336, -0.7046, -0.7096, 0.3233, -0.3255, -0.8886, 0.3233, -0.3255, -0.8885, 0.3234, -0.3255, -0.8885, 0.3233, -0.3255, -0.8886, 0.3234, -0.3255, -0.8885, 0.3233, -0.3255, -0.8886, -0.3232, -0.3256, -0.8886, -0.3232, -0.3256, -0.8886, -0.3231, -0.3255, -0.8886, -0.3232, -0.3256, -0.8886, -0.3231, -0.3255, -0.8886, -0.3231, -0.3256, -0.8886, 0.7069, 0.0005907, -0.7073, 0.7069, 0.0007509, -0.7073, 0.7069, 0.0007417, -0.7073, 0.7069, 0.0005907, -0.7073, 0.7069, 0.0007417, -0.7073, 0.7069, 0.0005814, -0.7073, 0.3226, 0.3257, -0.8887, 0.3225, 0.3257, -0.8888, 0.3226, 0.3257, -0.8887, 0.3226, 0.3257, -0.8887, 0.3226, 0.3257, -0.8887, 0.3226, 0.3257, -0.8887, -0.7071, 0.000945, -0.7071, -0.7071, 0.0007619, -0.7071, -0.7071, 0.0007724, -0.7071, -0.7071, 0.000945, -0.7071, -0.7071, 0.0007724, -0.7071, -0.7071, 0.0009556, -0.7071, -0.3225, 0.3258, -0.8887, -0.3225, 0.3258, -0.8887, -0.3225, 0.3258, -0.8888, -0.3225, 0.3258, -0.8887, -0.3225, 0.3258, -0.8888, -0.3225, 0.3258, -0.8887, 0.0001713, 0.7035, -0.7107, 0.0, 0.7035, -0.7107, 9.915e-06, 0.7035, -0.7107, 0.0001713, 0.7035, -0.7107, 9.915e-06, 0.7035, -0.7107, 0.0001811, 0.7035, -0.7107, 0.0001193, -0.4982, 0.8671, 0.0001193, -0.4982, 0.8671, 0.0001193, -0.4982, 0.8671, -0.4999, 0.000787, 0.8661, -0.4999, 0.000787, 0.8661, -0.4999, 0.000787, 0.8661, 0.4997, 0.000913, 0.8662, 0.4997, 0.000913, 0.8662, 0.4997, 0.000913, 0.8662, 0.0001742, 0.4975, 0.8675, 0.0001742, 0.4975, 0.8675, 0.0001742, 0.4975, 0.8675, 0.8662, 0.0008703, 0.4997, 0.8662, 0.0008703, 0.4997, 0.8662, 0.0008703, 0.4997, 0.8661, 0.4998, -1.747e-05, 0.8661, 0.4998, -1.747e-05, 0.8661, 0.4998, -1.747e-05, 0.5005, 0.8658, 0.0, 0.5005, 0.8658, 0.0, 0.5005, 0.8658, 0.0, 8.063e-06, 0.8646, 0.5025, 8.063e-06, 0.8646, 0.5025, 8.063e-06, 0.8646, 0.5025, -0.5006, 0.8657, 0.0, -0.5006, 0.8657, 0.0, -0.5006, 0.8657, 0.0, -0.8661, 0.4998, 5.825e-06, -0.8661, 0.4998, 5.825e-06, -0.8661, 0.4998, 5.825e-06, -0.866, 0.0006399, 0.5001, -0.866, 0.0006399, 0.5001, -0.866, 0.0006399, 0.5001, 0.8658, -0.5004, -4.375e-06, 0.8658, -0.5004, -4.375e-06, 0.8658, -0.5004, -4.375e-06, 0.4996, -0.8663, -3.686e-06, 0.4996, -0.8663, -3.686e-06, 0.4996, -0.8663, -3.686e-06, 6.157e-05, -0.865, 0.5017, 6.157e-05, -0.865, 0.5017, 6.157e-05, -0.865, 0.5017, -0.8656, -0.5008, 4.374e-06, -0.8656, -0.5008, 4.374e-06, -0.8656, -0.5008, 4.374e-06, -0.4999, -0.8661, 3.688e-06, -0.4999, -0.8661, 3.688e-06, -0.4999, -0.8661, 3.688e-06, 0.0002064, -0.4982, -0.8671, 0.0002064, -0.4982, -0.8671, 0.0002064, -0.4982, -0.8671, 0.4997, 0.0005105, -0.8662, 0.4997, 0.0005105, -0.8662, 0.4997, 0.0005105, -0.8662, -0.4997, 0.000772, -0.8662, -0.4997, 0.000772, -0.8662, -0.4997, 0.000772, -0.8662, 0.0001568, 0.4975, -0.8675, 0.0001568, 0.4975, -0.8675, 0.0001568, 0.4975, -0.8675, -0.866, 0.0006412, -0.5001, -0.866, 0.0006412, -0.5001, -0.866, 0.0006412, -0.5001, 0.0, 0.8646, -0.5025, 0.0, 0.8646, -0.5025, 0.0, 0.8646, -0.5025, 0.8663, 0.0006315, -0.4995, 0.8663, 0.0006315, -0.4995, 0.8663, 0.0006315, -0.4995, -6.6e-05, -0.865, -0.5017, -6.6e-05, -0.865, -0.5017, -6.6e-05, -0.865, -0.5017])] * 3)])
me_rc_protoniumcrystal = bpy.data.meshes.new('RC_ProtoniumCrystal')
me_rc_protoniumcrystal.from_pydata([(-2.429, 1.253, 0.07164), (-1.245, 0.0713, 0.07171), (-0.07109, 0.07176, 1.256), (-0.0718, 1.253, 2.429), (-1.257, 2.429, 2.428), (-2.428, 2.429, 1.257), (-1.133, 2.5, 2.5), (-7.812e-05, 1.376, 2.5), (1.132, 2.5, 2.5), (-3.906e-05, 3.62, 2.5), (1.245, 0.0713, 0.07172), (2.429, 1.253, 0.07164), (2.428, 2.429, 1.257), (0.07121, 0.07177, 1.256), (0.07164, 1.253, 2.429), (1.256, 2.429, 2.428), (-2.428, 2.571, 1.257), (-1.257, 2.571, 2.428), (-0.07191, 3.744, 2.429), (-2.429, 3.743, 0.07175), (-1.245, 4.929, 0.07168), (-0.07113, 4.928, 1.256), (1.256, 2.571, 2.428), (2.428, 2.571, 1.257), (2.429, 3.743, 0.07175), (0.07184, 3.744, 2.429), (1.245, 4.929, 0.07168), (0.07105, 4.928, 1.256), (2.5, 3.62, 9.766e-06), (2.5, 2.5, 1.133), (2.5, 1.376, 9.766e-06), (2.5, 2.5, -1.133), (2.429, 3.743, -0.07174), (2.428, 2.571, -1.257), (1.256, 2.571, -2.428), (0.07184, 3.744, -2.429), (1.245, 4.929, -0.07166), (0.07105, 4.928, -1.256), (-3.906e-05, 5.0, 1.133), (1.122, 5.0, 7.324e-06), (-3.906e-05, 5.0, -1.133), (-1.122, 5.0, 7.324e-06), (-1.257, 2.571, -2.428), (-2.428, 2.571, -1.257), (-2.429, 3.743, -0.07174), (-0.07191, 3.744, -2.429), (-1.245, 4.929, -0.07166), (-0.07113, 4.928, -1.256), (-2.5, 2.5, 1.133), (-2.5, 3.62, 4.883e-06), (-2.5, 2.5, -1.133), (-2.5, 1.376, 4.883e-06), (2.429, 1.253, -0.07162), (1.245, 0.0713, -0.0717), (0.07105, 0.07176, -1.256), (0.07184, 1.253, -2.429), (1.256, 2.429, -2.428), (2.428, 2.429, -1.257), (-3.906e-05, 0.0, -1.133), (1.122, 0.0, 1.221e-05), (7.812e-05, 0.0, 1.133), (-1.122, 0.0, 4.883e-06), (-1.257, 2.429, -2.428), (-0.07172, 1.253, -2.429), (-0.07117, 0.07177, -1.256), (-2.428, 2.429, -1.257), (-2.429, 1.253, -0.07163), (-1.245, 0.0713, -0.0717), (1.132, 2.5, -2.5), (7.812e-05, 1.376, -2.5), (-1.133, 2.5, -2.5), (-3.906e-05, 3.62, -2.5), (-0.0718, 1.253, 2.429), (-0.07109, 0.07176, 1.256), (0.07121, 0.07177, 1.256), (0.07164, 1.253, 2.429), (-7.812e-05, 1.376, 2.5), (-1.133, 2.5, 2.5), (-1.257, 2.429, 2.428), (-0.0718, 1.253, 2.429), (0.07164, 1.253, 2.429), (1.256, 2.429, 2.428), (1.132, 2.5, 2.5), (-7.812e-05, 1.376, 2.5), (-1.257, 2.571, 2.428), (-2.428, 2.571, 1.257), (-2.428, 2.429, 1.257), (-1.257, 2.429, 2.428), (-1.133, 2.5, 2.5), (-3.906e-05, 3.62, 2.5), (-0.07191, 3.744, 2.429), (-1.257, 2.571, 2.428), (1.256, 2.429, 2.428), (2.428, 2.429, 1.257), (2.428, 2.571, 1.257), (1.256, 2.571, 2.428), (1.256, 2.571, 2.428), (0.07184, 3.744, 2.429), (-3.906e-05, 3.62, 2.5), (1.132, 2.5, 2.5), (0.07184, 3.744, 2.429), (0.07105, 4.928, 1.256), (-0.07113, 4.928, 1.256), (-0.07191, 3.744, 2.429), (2.428, 2.429, 1.257), (2.429, 1.253, 0.07164), (2.5, 1.376, 9.766e-06), (2.5, 2.5, 1.133), (2.5, 2.5, 1.133), (2.5, 3.62, 9.766e-06), (2.429, 3.743, 0.07175), (2.428, 2.571, 1.257), (2.5, 3.62, 9.766e-06), (2.5, 2.5, -1.133), (2.428, 2.571, -1.257), (2.429, 3.743, -0.07174), (2.429, 3.743, -0.07174), (1.245, 4.929, -0.07166), (1.245, 4.929, 0.07168), (2.429, 3.743, 0.07175), (1.245, 4.929, -0.07166), (0.07105, 4.928, -1.256), (-3.906e-05, 5.0, -1.133), (1.122, 5.0, 7.324e-06), (1.122, 5.0, 7.324e-06), (-3.906e-05, 5.0, 1.133), (0.07105, 4.928, 1.256), (1.245, 4.929, 0.07168), (-3.906e-05, 5.0, 1.133), (-1.122, 5.0, 7.324e-06), (-1.245, 4.929, 0.07168), (-0.07113, 4.928, 1.256), (-1.122, 5.0, 7.324e-06), (-3.906e-05, 5.0, -1.133), (-0.07113, 4.928, -1.256), (-1.245, 4.929, -0.07166), (-1.245, 4.929, -0.07166), (-2.429, 3.743, -0.07174), (-2.429, 3.743, 0.07175), (-1.245, 4.929, 0.07168), (-2.429, 3.743, -0.07174), (-2.428, 2.571, -1.257), (-2.5, 2.5, -1.133), (-2.5, 3.62, 4.883e-06), (-2.5, 3.62, 4.883e-06), (-2.5, 2.5, 1.133), (-2.428, 2.571, 1.257), (-2.429, 3.743, 0.07175), (-2.5, 2.5, 1.133), (-2.5, 1.376, 4.883e-06), (-2.429, 1.253, 0.07164), (-2.428, 2.429, 1.257), (2.429, 1.253, -0.07162), (2.428, 2.429, -1.257), (2.5, 2.5, -1.133), (2.5, 1.376, 9.766e-06), (2.429, 1.253, 0.07164), (1.245, 0.0713, 0.07172), (1.245, 0.0713, -0.0717), (2.429, 1.253, -0.07162), (1.122, 0.0, 1.221e-05), (-3.906e-05, 0.0, -1.133), (0.07105, 0.07176, -1.256), (1.245, 0.0713, -0.0717), (1.245, 0.0713, 0.07172), (0.07121, 0.07177, 1.256), (7.812e-05, 0.0, 1.133), (1.122, 0.0, 1.221e-05), (-0.07109, 0.07176, 1.256), (-1.245, 0.0713, 0.07171), (-1.122, 0.0, 4.883e-06), (7.812e-05, 0.0, 1.133), (-2.5, 1.376, 4.883e-06), (-2.5, 2.5, -1.133), (-2.428, 2.429, -1.257), (-2.429, 1.253, -0.07163), (-2.429, 1.253, -0.07163), (-1.245, 0.0713, -0.0717), (-1.245, 0.0713, 0.07171), (-2.429, 1.253, 0.07164), (-1.245, 0.0713, -0.0717), (-0.07117, 0.07177, -1.256), (-3.906e-05, 0.0, -1.133), (-1.122, 0.0, 4.883e-06), (0.07184, 1.253, -2.429), (0.07105, 0.07176, -1.256), (-0.07117, 0.07177, -1.256), (-0.07172, 1.253, -2.429), (7.812e-05, 1.376, -2.5), (1.132, 2.5, -2.5), (1.256, 2.429, -2.428), (0.07184, 1.253, -2.429), (-0.07172, 1.253, -2.429), (-1.257, 2.429, -2.428), (-1.133, 2.5, -2.5), (7.812e-05, 1.376, -2.5), (1.256, 2.571, -2.428), (2.428, 2.571, -1.257), (2.428, 2.429, -1.257), (1.256, 2.429, -2.428), (1.132, 2.5, -2.5), (-3.906e-05, 3.62, -2.5), (0.07184, 3.744, -2.429), (1.256, 2.571, -2.428), (-1.257, 2.429, -2.428), (-2.428, 2.429, -1.257), (-2.428, 2.571, -1.257), (-1.257, 2.571, -2.428), (-1.257, 2.571, -2.428), (-0.07191, 3.744, -2.429), (-3.906e-05, 3.62, -2.5), (-1.133, 2.5, -2.5), (-0.07191, 3.744, -2.429), (-0.07113, 4.928, -1.256), (0.07105, 4.928, -1.256), (0.07184, 3.744, -2.429), (0.07164, 1.253, 2.429), (-7.812e-05, 1.376, 2.5), (-0.0718, 1.253, 2.429), (-1.257, 2.429, 2.428), (-1.133, 2.5, 2.5), (-1.257, 2.571, 2.428), (1.256, 2.571, 2.428), (1.132, 2.5, 2.5), (1.256, 2.429, 2.428), (-0.07191, 3.744, 2.429), (-3.906e-05, 3.62, 2.5), (0.07184, 3.744, 2.429), (2.5, 2.5, 1.133), (2.428, 2.571, 1.257), (2.428, 2.429, 1.257), (2.429, 3.743, -0.07174), (2.429, 3.743, 0.07175), (2.5, 3.62, 9.766e-06), (1.122, 5.0, 7.324e-06), (1.245, 4.929, 0.07168), (1.245, 4.929, -0.07166), (-0.07113, 4.928, 1.256), (0.07105, 4.928, 1.256), (-3.906e-05, 5.0, 1.133), (-1.245, 4.929, -0.07166), (-1.245, 4.929, 0.07168), (-1.122, 5.0, 7.324e-06), (-2.5, 3.62, 4.883e-06), (-2.429, 3.743, 0.07175), (-2.429, 3.743, -0.07174), (-2.428, 2.429, 1.257), (-2.428, 2.571, 1.257), (-2.5, 2.5, 1.133), (2.5, 1.376, 9.766e-06), (2.429, 1.253, 0.07164), (2.429, 1.253, -0.07162), (1.245, 0.0713, -0.0717), (1.245, 0.0713, 0.07172), (1.122, 0.0, 1.221e-05), (7.812e-05, 0.0, 1.133), (0.07121, 0.07177, 1.256), (-0.07109, 0.07176, 1.256), (-2.429, 1.253, -0.07163), (-2.429, 1.253, 0.07164), (-2.5, 1.376, 4.883e-06), (-1.122, 0.0, 4.883e-06), (-1.245, 0.0713, 0.07171), (-1.245, 0.0713, -0.0717), (-0.07172, 1.253, -2.429), (7.812e-05, 1.376, -2.5), (0.07184, 1.253, -2.429), (1.256, 2.429, -2.428), (1.132, 2.5, -2.5), (1.256, 2.571, -2.428), (-1.257, 2.571, -2.428), (-1.133, 2.5, -2.5), (-1.257, 2.429, -2.428), (0.07184, 3.744, -2.429), (-3.906e-05, 3.62, -2.5), (-0.07191, 3.744, -2.429), (-2.5, 2.5, -1.133), (-2.428, 2.571, -1.257), (-2.428, 2.429, -1.257), (0.07105, 4.928, -1.256), (-0.07113, 4.928, -1.256), (-3.906e-05, 5.0, -1.133), (2.428, 2.429, -1.257), (2.428, 2.571, -1.257), (2.5, 2.5, -1.133), (-3.906e-05, 0.0, -1.133), (-0.07117, 0.07177, -1.256), (0.07105, 0.07176, -1.256)], [], [(0, 1, 2), (2, 3, 0), (3, 4, 0), (4, 5, 0), (6, 7, 8), (6, 8, 9), (10, 11, 12), (12, 13, 10), (12, 14, 13), (12, 15, 14), (16, 17, 18), (18, 19, 16), (18, 20, 19), (18, 21, 20), (22, 23, 24), (24, 25, 22), (24, 26, 25), (26, 27, 25), (28, 29, 30), (28, 30, 31), (32, 33, 34), (34, 35, 32), (35, 36, 32), (35, 37, 36), (38, 39, 40), (38, 40, 41), (42, 43, 44), (44, 45, 42), (44, 46, 45), (46, 47, 45), (48, 49, 50), (48, 50, 51), (52, 53, 54), (54, 55, 52), (55, 56, 52), (56, 57, 52), (58, 59, 60), (58, 60, 61), (62, 63, 64), (64, 65, 62), (64, 66, 65), (64, 67, 66), (68, 69, 70), (68, 70, 71), (72, 73, 74), (72, 74, 75), (76, 77, 78), (76, 78, 79), (80, 81, 82), (80, 82, 83), (84, 85, 86), (84, 86, 87), (88, 89, 90), (88, 90, 91), (92, 93, 94), (92, 94, 95), (96, 97, 98), (96, 98, 99), (100, 101, 102), (100, 102, 103), (104, 105, 106), (104, 106, 107), (108, 109, 110), (108, 110, 111), (112, 113, 114), (112, 114, 115), (116, 117, 118), (116, 118, 119), (120, 121, 122), (120, 122, 123), (124, 125, 126), (124, 126, 127), (128, 129, 130), (128, 130, 131), (132, 133, 134), (132, 134, 135), (136, 137, 138), (136, 138, 139), (140, 141, 142), (140, 142, 143), (144, 145, 146), (144, 146, 147), (148, 149, 150), (148, 150, 151), (152, 153, 154), (152, 154, 155), (156, 157, 158), (156, 158, 159), (160, 161, 162), (160, 162, 163), (164, 165, 166), (164, 166, 167), (168, 169, 170), (168, 170, 171), (172, 173, 174), (172, 174, 175), (176, 177, 178), (176, 178, 179), (180, 181, 182), (180, 182, 183), (184, 185, 186), (184, 186, 187), (188, 189, 190), (188, 190, 191), (192, 193, 194), (192, 194, 195), (196, 197, 198), (196, 198, 199), (200, 201, 202), (200, 202, 203), (204, 205, 206), (204, 206, 207), (208, 209, 210), (208, 210, 211), (212, 213, 214), (212, 214, 215), (216, 217, 218), (219, 220, 221), (222, 223, 224), (225, 226, 227), (228, 229, 230), (231, 232, 233), (234, 235, 236), (237, 238, 239), (240, 241, 242), (243, 244, 245), (246, 247, 248), (249, 250, 251), (252, 253, 254), (255, 256, 257), (258, 259, 260), (261, 262, 263), (264, 265, 266), (267, 268, 269), (270, 271, 272), (273, 274, 275), (276, 277, 278), (279, 280, 281), (282, 283, 284), (285, 286, 287)])
me_rc_protoniumcrystal.polygons.foreach_set('use_smooth', [True] * 140)
_k = set([(0, 1), (0, 5), (1, 2), (2, 3), (3, 4), (4, 5), (6, 7), (6, 9), (7, 8), (8, 9), (10, 11), (10, 13), (11, 12), (12, 15), (13, 14), (14, 15), (16, 17), (16, 19), (17, 18), (18, 21), (19, 20), (20, 21), (22, 23), (22, 25), (23, 24), (24, 26), (25, 27), (26, 27), (28, 29), (28, 31), (29, 30), (30, 31), (32, 33), (32, 36), (33, 34), (34, 35), (35, 37), (36, 37), (38, 39), (38, 41), (39, 40), (40, 41), (42, 43), (42, 45), (43, 44), (44, 46), (45, 47), (46, 47), (48, 49), (48, 51), (49, 50), (50, 51), (52, 53), (52, 57), (53, 54), (54, 55), (55, 56), (56, 57), (58, 59), (58, 61), (59, 60), (60, 61), (62, 63), (62, 65), (63, 64), (64, 67), (65, 66), (66, 67), (68, 69), (68, 71), (69, 70), (70, 71), (72, 73), (72, 75), (73, 74), (74, 75), (76, 77), (76, 79), (77, 78), (78, 79), (80, 81), (80, 83), (81, 82), (82, 83), (84, 85), (84, 87), (85, 86), (86, 87), (88, 89), (88, 91), (89, 90), (90, 91), (92, 93), (92, 95), (93, 94), (94, 95), (96, 97), (96, 99), (97, 98), (98, 99), (100, 101), (100, 103), (101, 102), (102, 103), (104, 105), (104, 107), (105, 106), (106, 107), (108, 109), (108, 111), (109, 110), (110, 111), (112, 113), (112, 115), (113, 114), (114, 115), (116, 117), (116, 119), (117, 118), (118, 119), (120, 121), (120, 123), (121, 122), (122, 123), (124, 125), (124, 127), (125, 126), (126, 127), (128, 129), (128, 131), (129, 130), (130, 131), (132, 133), (132, 135), (133, 134), (134, 135), (136, 137), (136, 139), (137, 138), (138, 139), (140, 141), (140, 143), (141, 142), (142, 143), (144, 145), (144, 147), (145, 146), (146, 147), (148, 149), (148, 151), (149, 150), (150, 151), (152, 153), (152, 155), (153, 154), (154, 155), (156, 157), (156, 159), (157, 158), (158, 159), (160, 161), (160, 163), (161, 162), (162, 163), (164, 165), (164, 167), (165, 166), (166, 167), (168, 169), (168, 171), (169, 170), (170, 171), (172, 173), (172, 175), (173, 174), (174, 175), (176, 177), (176, 179), (177, 178), (178, 179), (180, 181), (180, 183), (181, 182), (182, 183), (184, 185), (184, 187), (185, 186), (186, 187), (188, 189), (188, 191), (189, 190), (190, 191), (192, 193), (192, 195), (193, 194), (194, 195), (196, 197), (196, 199), (197, 198), (198, 199), (200, 201), (200, 203), (201, 202), (202, 203), (204, 205), (204, 207), (205, 206), (206, 207), (208, 209), (208, 211), (209, 210), (210, 211), (212, 213), (212, 215), (213, 214), (214, 215), (216, 217), (216, 218), (217, 218), (219, 220), (219, 221), (220, 221), (222, 223), (222, 224), (223, 224), (225, 226), (225, 227), (226, 227), (228, 229), (228, 230), (229, 230), (231, 232), (231, 233), (232, 233), (234, 235), (234, 236), (235, 236), (237, 238), (237, 239), (238, 239), (240, 241), (240, 242), (241, 242), (243, 244), (243, 245), (244, 245), (246, 247), (246, 248), (247, 248), (249, 250), (249, 251), (250, 251), (252, 253), (252, 254), (253, 254), (255, 256), (255, 257), (256, 257), (258, 259), (258, 260), (259, 260), (261, 262), (261, 263), (262, 263), (264, 265), (264, 266), (265, 266), (267, 268), (267, 269), (268, 269), (270, 271), (270, 272), (271, 272), (273, 274), (273, 275), (274, 275), (276, 277), (276, 278), (277, 278), (279, 280), (279, 281), (280, 281), (282, 283), (282, 284), (283, 284), (285, 286), (285, 287), (286, 287)])
me_rc_protoniumcrystal.attributes.new('sharp_edge', 'BOOLEAN', 'EDGE').data.foreach_set('value', [ (min(e.vertices), max(e.vertices)) in _k for e in me_rc_protoniumcrystal.edges])
_uv = me_rc_protoniumcrystal.uv_layers.new(name='UVMap')
_uv.uv.foreach_set('vector', [0.2488, 0.8816, 0.1889, 0.9852, 0.06955, 0.9849, 0.06955, 0.9849, 0.01026, 0.8816, 0.2488, 0.8816, 0.01026, 0.8816, 0.07025, 0.7783, 0.2488, 0.8816, 0.07025, 0.7783, 0.1888, 0.7783, 0.2488, 0.8816, 0.381, 0.3317, 0.2883, 0.2522, 0.381, 0.1727, 0.381, 0.3317, 0.381, 0.1727, 0.4734, 0.2522, 0.7739, 0.2793, 0.7738, 0.1596, 0.8774, 0.1001, 0.8774, 0.1001, 0.8774, 0.3387, 0.7739, 0.2793, 0.8774, 0.1001, 0.9804, 0.2789, 0.8774, 0.3387, 0.8774, 0.1001, 0.9802, 0.1595, 0.9804, 0.2789, 0.1871, 0.5619, 0.2464, 0.6646, 0.1871, 0.7681, 0.1871, 0.7681, 0.06786, 0.5615, 0.1871, 0.5619, 0.1871, 0.7681, 0.007883, 0.6653, 0.06786, 0.5615, 0.1871, 0.7681, 0.06786, 0.7685, 0.007883, 0.6653, 0.7039, 0.7592, 0.7632, 0.6564, 0.8825, 0.656, 0.8825, 0.656, 0.7632, 0.8626, 0.7039, 0.7592, 0.8825, 0.656, 0.9425, 0.7598, 0.7632, 0.8626, 0.9425, 0.7598, 0.8825, 0.863, 0.7632, 0.8626, 0.6193, 0.3204, 0.5255, 0.2421, 0.6187, 0.1629, 0.6193, 0.3204, 0.6187, 0.1629, 0.7125, 0.2414, 0.5642, 0.5476, 0.6834, 0.548, 0.7427, 0.6507, 0.7427, 0.6507, 0.6834, 0.7542, 0.5642, 0.5476, 0.6834, 0.7542, 0.5042, 0.6514, 0.5642, 0.5476, 0.6834, 0.7542, 0.5641, 0.7546, 0.5042, 0.6514, 0.2519, 0.4772, 0.1594, 0.3977, 0.2519, 0.3182, 0.2519, 0.4772, 0.2519, 0.3182, 0.3445, 0.3977, 0.3148, 0.7615, 0.2555, 0.6588, 0.3148, 0.5553, 0.3148, 0.5553, 0.4341, 0.7619, 0.3148, 0.7615, 0.3148, 0.5553, 0.4347, 0.5553, 0.4341, 0.7619, 0.4347, 0.5553, 0.4941, 0.6588, 0.4341, 0.7619, 0.8443, 0.4055, 0.7503, 0.4834, 0.6574, 0.4042, 0.8443, 0.4055, 0.6574, 0.4042, 0.7514, 0.326, 0.5653, 0.9776, 0.5055, 0.874, 0.5655, 0.7708, 0.5655, 0.7708, 0.6846, 0.7711, 0.5653, 0.9776, 0.6846, 0.7711, 0.7441, 0.8746, 0.5653, 0.9776, 0.7441, 0.8746, 0.6848, 0.9774, 0.5653, 0.9776, 0.4982, 0.4638, 0.4056, 0.3843, 0.4981, 0.3048, 0.4982, 0.4638, 0.4981, 0.3048, 0.5907, 0.3843, 0.2601, 0.8835, 0.3196, 0.7799, 0.4387, 0.7796, 0.4387, 0.7796, 0.3194, 0.9862, 0.2601, 0.8835, 0.4387, 0.7796, 0.4389, 0.9865, 0.3194, 0.9862, 0.4387, 0.7796, 0.4987, 0.8828, 0.4389, 0.9865, 0.1263, 0.3361, 0.03357, 0.2567, 0.1263, 0.1771, 0.1263, 0.3361, 0.1263, 0.1771, 0.2187, 0.2566, 0.5041, 0.1595, 0.504, 0.293, 0.4923, 0.293, 0.5041, 0.1595, 0.4923, 0.293, 0.4922, 0.1595, 0.2884, 0.2683, 0.3811, 0.3478, 0.3753, 0.3597, 0.2884, 0.2683, 0.3753, 0.3597, 0.2782, 0.2765, 0.278, 0.244, 0.3751, 0.1609, 0.381, 0.1727, 0.278, 0.244, 0.381, 0.1727, 0.2883, 0.2522, 0.387, 0.3596, 0.387, 0.4927, 0.3753, 0.4927, 0.387, 0.3596, 0.3753, 0.4927, 0.3753, 0.3597, 0.3811, 0.3478, 0.4735, 0.2683, 0.4838, 0.2765, 0.3811, 0.3478, 0.4838, 0.2765, 0.387, 0.3596, 0.3751, 0.1609, 0.3751, 0.02778, 0.3868, 0.02778, 0.3751, 0.1609, 0.3868, 0.02778, 0.3868, 0.1609, 0.3868, 0.1609, 0.4836, 0.244, 0.4734, 0.2522, 0.3868, 0.1609, 0.4734, 0.2522, 0.381, 0.1727, 0.246, 0.6227, 0.2461, 0.489, 0.2578, 0.489, 0.246, 0.6227, 0.2578, 0.489, 0.2579, 0.6227, 0.5153, 0.234, 0.6128, 0.1512, 0.6187, 0.1629, 0.5153, 0.234, 0.6187, 0.1629, 0.5255, 0.2421, 0.5256, 0.2699, 0.6194, 0.348, 0.6136, 0.3598, 0.5256, 0.2699, 0.6136, 0.3598, 0.5154, 0.278, 0.6194, 0.348, 0.7125, 0.269, 0.7228, 0.277, 0.6194, 0.348, 0.7228, 0.277, 0.6254, 0.3598, 0.6254, 0.3598, 0.626, 0.4943, 0.6142, 0.4943, 0.6254, 0.3598, 0.6142, 0.4943, 0.6136, 0.3598, 0.1474, 0.3677, 0.2443, 0.2845, 0.2501, 0.2963, 0.1474, 0.3677, 0.2501, 0.2963, 0.1576, 0.3758, 0.1594, 0.3977, 0.2519, 0.4772, 0.2461, 0.489, 0.1594, 0.3977, 0.2461, 0.489, 0.1492, 0.4058, 0.2519, 0.4772, 0.3445, 0.3977, 0.3547, 0.4058, 0.2519, 0.4772, 0.3547, 0.4058, 0.2578, 0.489, 0.3427, 0.3758, 0.2501, 0.2963, 0.256, 0.2845, 0.3427, 0.3758, 0.256, 0.2845, 0.3529, 0.3677, 0.7433, 0.6297, 0.7443, 0.4951, 0.7561, 0.4952, 0.7433, 0.6297, 0.7561, 0.4952, 0.7552, 0.6298, 0.7443, 0.4951, 0.6471, 0.4122, 0.6574, 0.4042, 0.7443, 0.4951, 0.6574, 0.4042, 0.7503, 0.4834, 0.7503, 0.4834, 0.8443, 0.4055, 0.8545, 0.4137, 0.7503, 0.4834, 0.8545, 0.4137, 0.7561, 0.4952, 0.8419, 0.3806, 0.7487, 0.3014, 0.7543, 0.2899, 0.8419, 0.3806, 0.7543, 0.2899, 0.8519, 0.3725, 0.6246, 0.1511, 0.7227, 0.2333, 0.7125, 0.2414, 0.6246, 0.1511, 0.7125, 0.2414, 0.6187, 0.1629, 0.6128, 0.1512, 0.6123, 0.01691, 0.6241, 0.01687, 0.6128, 0.1512, 0.6241, 0.01687, 0.6246, 0.1511, 0.03292, 0.2751, 0.1255, 0.3546, 0.1196, 0.3664, 0.03292, 0.2751, 0.1196, 0.3664, 0.02272, 0.2832, 0.3954, 0.3762, 0.4923, 0.293, 0.4981, 0.3048, 0.3954, 0.3762, 0.4981, 0.3048, 0.4056, 0.3843, 0.504, 0.293, 0.6009, 0.3762, 0.5907, 0.3843, 0.504, 0.293, 0.5907, 0.3843, 0.4981, 0.3048, 0.7487, 0.3014, 0.6549, 0.38, 0.645, 0.3718, 0.7487, 0.3014, 0.645, 0.3718, 0.7432, 0.2899, 0.7432, 0.2899, 0.7434, 0.1558, 0.7549, 0.1559, 0.7432, 0.2899, 0.7549, 0.1559, 0.7543, 0.2899, 0.2282, 0.2832, 0.1313, 0.3664, 0.1255, 0.3546, 0.2282, 0.2832, 0.1255, 0.3546, 0.218, 0.2751, 0.1195, 0.4999, 0.1196, 0.3664, 0.1313, 0.3664, 0.1195, 0.4999, 0.1313, 0.3664, 0.1314, 0.4999, 0.4066, 0.4041, 0.4993, 0.4835, 0.4935, 0.4953, 0.4066, 0.4041, 0.4935, 0.4953, 0.3964, 0.4122, 0.02335, 0.2485, 0.1204, 0.1653, 0.1263, 0.1771, 0.02335, 0.2485, 0.1263, 0.1771, 0.03357, 0.2567, 0.5052, 0.4953, 0.5052, 0.6284, 0.4935, 0.6284, 0.5052, 0.4953, 0.4935, 0.6284, 0.4935, 0.4953, 0.4993, 0.4835, 0.5917, 0.404, 0.602, 0.4122, 0.4993, 0.4835, 0.602, 0.4122, 0.5052, 0.4953, 0.1204, 0.1653, 0.1204, 0.03228, 0.1321, 0.03228, 0.1204, 0.1653, 0.1321, 0.03228, 0.1321, 0.1653, 0.1321, 0.1653, 0.2289, 0.2485, 0.2187, 0.2566, 0.1321, 0.1653, 0.2187, 0.2566, 0.1263, 0.1771, 0.256, 0.1508, 0.256, 0.2845, 0.2443, 0.2845, 0.256, 0.1508, 0.2443, 0.2845, 0.2442, 0.1508, 0.4922, 0.1595, 0.4982, 0.1491, 0.5041, 0.1595, 0.3753, 0.3597, 0.3811, 0.3478, 0.387, 0.3596, 0.3868, 0.1609, 0.381, 0.1727, 0.3751, 0.1609, 0.2579, 0.6227, 0.2519, 0.633, 0.246, 0.6227, 0.381, 0.01738, 0.3868, 0.02778, 0.3751, 0.02778, 0.6254, 0.3598, 0.6136, 0.3598, 0.6194, 0.348, 0.6202, 0.5047, 0.6142, 0.4943, 0.626, 0.4943, 0.2578, 0.489, 0.2461, 0.489, 0.2519, 0.4772, 0.7433, 0.6297, 0.7552, 0.6298, 0.7492, 0.6401, 0.7503, 0.4834, 0.7561, 0.4952, 0.7443, 0.4951, 0.3753, 0.4927, 0.387, 0.4927, 0.3811, 0.5031, 0.6187, 0.1629, 0.6128, 0.1512, 0.6246, 0.1511, 0.6241, 0.01687, 0.6123, 0.01691, 0.6182, 0.006522, 0.4981, 0.3048, 0.4923, 0.293, 0.504, 0.293, 0.7432, 0.2899, 0.7543, 0.2899, 0.7487, 0.3014, 0.7492, 0.1452, 0.7549, 0.1559, 0.7434, 0.1558, 0.1314, 0.4999, 0.1255, 0.5103, 0.1195, 0.4999, 0.4935, 0.4953, 0.4993, 0.4835, 0.5052, 0.4953, 0.1321, 0.1653, 0.1263, 0.1771, 0.1204, 0.1653, 0.2442, 0.1508, 0.2501, 0.1405, 0.256, 0.1508, 0.1263, 0.02188, 0.1321, 0.03228, 0.1204, 0.03228, 0.2443, 0.2845, 0.256, 0.2845, 0.2501, 0.2963, 0.4935, 0.6284, 0.5052, 0.6284, 0.4993, 0.6388, 0.1255, 0.3546, 0.1313, 0.3664, 0.1196, 0.3664])
me_rc_protoniumcrystal.materials.append(mat_rc_protoniumcrystal)
me_rc_protoniumcrystal.use_remesh_preserve_volume = False
me_rc_protoniumcrystal.use_remesh_preserve_attributes = False
me_rc_protoniumcrystal.use_mirror_vertex_groups = False
me_rc_protoniumcrystal.update()
me_rc_protoniumcrystal.normals_split_custom_set([tuple(v) for v in zip(*[iter([-0.5774, -0.5784, 0.5763, -0.5773, -0.5783, 0.5764, -0.5773, -0.5783, 0.5764, -0.5773, -0.5783, 0.5764, -0.5774, -0.5783, 0.5764, -0.5774, -0.5784, 0.5763, -0.5774, -0.5783, 0.5764, -0.5774, -0.5783, 0.5764, -0.5774, -0.5784, 0.5763, -0.5774, -0.5783, 0.5764, -0.5773, -0.5783, 0.5764, -0.5774, -0.5784, 0.5763, 9.381e-08, 0.0, 1.0, 1.874e-07, 0.0, 1.0, 9.381e-08, 0.0, 1.0, 9.381e-08, 0.0, 1.0, 9.381e-08, 0.0, 1.0, 0.0, 0.0, 1.0, 0.5773, -0.5782, 0.5765, 0.5773, -0.5782, 0.5765, 0.5773, -0.5785, 0.5763, 0.5773, -0.5785, 0.5763, 0.5774, -0.5781, 0.5766, 0.5773, -0.5782, 0.5765, 0.5773, -0.5785, 0.5763, 0.5773, -0.5782, 0.5765, 0.5774, -0.5781, 0.5766, 0.5773, -0.5785, 0.5763, 0.5773, -0.5782, 0.5765, 0.5773, -0.5782, 0.5765, -0.5774, 0.5783, 0.5764, -0.5773, 0.5783, 0.5764, -0.5773, 0.5783, 0.5764, -0.5773, 0.5783, 0.5764, -0.5774, 0.5783, 0.5764, -0.5774, 0.5783, 0.5764, -0.5773, 0.5783, 0.5764, -0.5774, 0.5783, 0.5764, -0.5774, 0.5783, 0.5764, -0.5773, 0.5783, 0.5764, -0.5774, 0.5783, 0.5764, -0.5774, 0.5783, 0.5764, 0.5773, 0.5782, 0.5765, 0.5773, 0.5782, 0.5765, 0.5774, 0.5781, 0.5765, 0.5774, 0.5781, 0.5765, 0.5775, 0.578, 0.5765, 0.5773, 0.5782, 0.5765, 0.5774, 0.5781, 0.5765, 0.5773, 0.5782, 0.5765, 0.5775, 0.578, 0.5765, 0.5773, 0.5782, 0.5765, 0.5774, 0.5782, 0.5765, 0.5775, 0.578, 0.5765, 1.0, 0.0, -2.862e-10, 1.0, 0.0, 3.452e-05, 1.0, 0.0, -2.903e-10, 1.0, 0.0, -2.862e-10, 1.0, 0.0, -2.903e-10, 1.0, 0.0, -3.452e-05, 0.5774, 0.5782, -0.5765, 0.5773, 0.5782, -0.5765, 0.5773, 0.5782, -0.5765, 0.5773, 0.5782, -0.5765, 0.5774, 0.5782, -0.5765, 0.5774, 0.5782, -0.5765, 0.5774, 0.5782, -0.5765, 0.5774, 0.5782, -0.5765, 0.5774, 0.5782, -0.5765, 0.5774, 0.5782, -0.5765, 0.5774, 0.5782, -0.5765, 0.5774, 0.5782, -0.5765, 0.0, 1.0, 0.0, 0.0, 1.0, 0.0, 0.0, 1.0, 0.0, 0.0, 1.0, 0.0, 0.0, 1.0, 0.0, 0.0, 1.0, 0.0, -0.5774, 0.5783, -0.5764, -0.5774, 0.5783, -0.5764, -0.5774, 0.5783, -0.5764, -0.5774, 0.5783, -0.5764, -0.5775, 0.5782, -0.5764, -0.5774, 0.5783, -0.5764, -0.5774, 0.5783, -0.5764, -0.5774, 0.5783, -0.5764, -0.5775, 0.5782, -0.5764, -0.5774, 0.5783, -0.5764, -0.5774, 0.5783, -0.5764, -0.5775, 0.5782, -0.5764, -1.0, 0.0, 0.0, -1.0, 0.0, 0.0, -1.0, 0.0, 0.0, -1.0, 0.0, 0.0, -1.0, 0.0, 0.0, -1.0, 0.0, 0.0, 0.5773, -0.5783, -0.5764, 0.5774, -0.5782, -0.5765, 0.5774, -0.5782, -0.5765, 0.5774, -0.5782, -0.5765, 0.5773, -0.5782, -0.5765, 0.5773, -0.5783, -0.5764, 0.5773, -0.5782, -0.5765, 0.5773, -0.5782, -0.5765, 0.5773, -0.5783, -0.5764, 0.5773, -0.5782, -0.5765, 0.5773, -0.5783, -0.5765, 0.5773, -0.5783, -0.5764, 0.0, -1.0, 0.0, 0.0, -1.0, 0.0, 0.0, -1.0, 0.0, 0.0, -1.0, 0.0, 0.0, -1.0, 0.0, 0.0, -1.0, 0.0, -0.5773, -0.5783, -0.5764, -0.5773, -0.5783, -0.5764, -0.5774, -0.5783, -0.5764, -0.5774, -0.5783, -0.5764, -0.5775, -0.5783, -0.5763, -0.5773, -0.5783, -0.5764, -0.5774, -0.5783, -0.5764, -0.5774, -0.5783, -0.5764, -0.5775, -0.5783, -0.5763, -0.5774, -0.5783, -0.5764, -0.5774, -0.5783, -0.5764, -0.5774, -0.5783, -0.5764, 9.391e-08, 0.0, -1.0, 0.0, 0.0, -1.0, 9.391e-08, 0.0, -1.0, 9.391e-08, 0.0, -1.0, 9.391e-08, 0.0, -1.0, 1.88e-07, 0.0, -1.0, 0.0001525, -0.7046, 0.7096, 5.921e-05, -0.7046, 0.7096, 6.461e-05, -0.7046, 0.7096, 0.0001525, -0.7046, 0.7096, 6.461e-05, -0.7046, 0.7096, 0.0001578, -0.7046, 0.7096, -0.3233, -0.3257, 0.8885, -0.3233, -0.3257, 0.8885, -0.3233, -0.3257, 0.8885, -0.3233, -0.3257, 0.8885, -0.3233, -0.3257, 0.8885, -0.3232, -0.3256, 0.8885, 0.3233, -0.3255, 0.8886, 0.3233, -0.3255, 0.8886, 0.3233, -0.3255, 0.8885, 0.3233, -0.3255, 0.8886, 0.3233, -0.3255, 0.8885, 0.3233, -0.3255, 0.8885, -0.7071, 0.0009567, 0.7071, -0.7071, 0.0007642, 0.7071, -0.7071, 0.0007753, 0.7071, -0.7071, 0.0009567, 0.7071, -0.7071, 0.0007753, 0.7071, -0.7071, 0.0009678, 0.7071, -0.3226, 0.3259, 0.8887, -0.3226, 0.3259, 0.8887, -0.3225, 0.3259, 0.8887, -0.3226, 0.3259, 0.8887, -0.3225, 0.3259, 0.8887, -0.3226, 0.3259, 0.8887, 0.7068, 0.001145, 0.7074, 0.7068, 0.0009449, 0.7074, 0.7068, 0.0009564, 0.7074, 0.7068, 0.001145, 0.7074, 0.7068, 0.0009564, 0.7074, 0.7068, 0.001157, 0.7074, 0.3226, 0.3257, 0.8887, 0.3226, 0.3257, 0.8887, 0.3226, 0.3257, 0.8888, 0.3226, 0.3257, 0.8887, 0.3226, 0.3257, 0.8888, 0.3227, 0.3257, 0.8887, 0.0001944, 0.7035, 0.7107, 8.977e-06, 0.7035, 0.7107, 1.971e-05, 0.7035, 0.7107, 0.0001944, 0.7035, 0.7107, 1.971e-05, 0.7035, 0.7107, 0.000205, 0.7035, 0.7107, 0.888, -0.3264, 0.3238, 0.8882, -0.3262, 0.3236, 0.8881, -0.3262, 0.3237, 0.888, -0.3264, 0.3238, 0.8881, -0.3262, 0.3237, 0.888, -0.3265, 0.3239, 0.8881, 0.3267, 0.3232, 0.8882, 0.3266, 0.3231, 0.8882, 0.3267, 0.3232, 0.8881, 0.3267, 0.3232, 0.8882, 0.3267, 0.3232, 0.8882, 0.3266, 0.3231, 0.8882, 0.3266, -0.3231, 0.8882, 0.3266, -0.3231, 0.8882, 0.3266, -0.3231, 0.8882, 0.3266, -0.3231, 0.8882, 0.3266, -0.3231, 0.8882, 0.3266, -0.3231, 0.7076, 0.7066, -2.251e-05, 0.7076, 0.7066, 0.0, 0.7076, 0.7066, -1.295e-06, 0.7076, 0.7066, -2.251e-05, 0.7076, 0.7066, -1.295e-06, 0.7076, 0.7066, -2.381e-05, 0.3274, 0.8874, -0.3246, 0.3274, 0.8874, -0.3246, 0.3274, 0.8874, -0.3246, 0.3274, 0.8874, -0.3246, 0.3274, 0.8874, -0.3246, 0.3274, 0.8874, -0.3245, 0.3274, 0.8874, 0.3245, 0.3274, 0.8874, 0.3246, 0.3274, 0.8874, 0.3246, 0.3274, 0.8874, 0.3245, 0.3274, 0.8874, 0.3246, 0.3274, 0.8874, 0.3245, -0.3275, 0.8873, 0.3246, -0.3275, 0.8874, 0.3246, -0.3275, 0.8874, 0.3246, -0.3275, 0.8873, 0.3246, -0.3275, 0.8874, 0.3246, -0.3275, 0.8874, 0.3246, -0.3274, 0.8874, -0.3245, -0.3275, 0.8873, -0.3246, -0.3275, 0.8873, -0.3246, -0.3274, 0.8874, -0.3245, -0.3275, 0.8873, -0.3246, -0.3274, 0.8874, -0.3245, -0.7076, 0.7066, 4.316e-07, -0.7076, 0.7066, 7.936e-06, -0.7076, 0.7066, 7.504e-06, -0.7076, 0.7066, 4.316e-07, -0.7076, 0.7066, 7.504e-06, -0.7076, 0.7066, 0.0, -0.8881, 0.3268, -0.3233, -0.8881, 0.3267, -0.3232, -0.8881, 0.3268, -0.3233, -0.8881, 0.3268, -0.3233, -0.8881, 0.3268, -0.3233, -0.8881, 0.3268, -0.3233, -0.8881, 0.3268, 0.3233, -0.8881, 0.3268, 0.3233, -0.8881, 0.3268, 0.3233, -0.8881, 0.3268, 0.3233, -0.8881, 0.3268, 0.3233, -0.8881, 0.3268, 0.3233, -0.8879, -0.3266, 0.3241, -0.8878, -0.3267, 0.3241, -0.8879, -0.3266, 0.324, -0.8879, -0.3266, 0.3241, -0.8879, -0.3266, 0.324, -0.8878, -0.3267, 0.3241, 0.8884, -0.326, -0.3233, 0.8881, -0.3263, -0.3238, 0.8881, -0.3263, -0.3238, 0.8884, -0.326, -0.3233, 0.8881, -0.3263, -0.3238, 0.8881, -0.3263, -0.3237, 0.7066, -0.7076, -5.808e-06, 0.7066, -0.7076, -2.982e-06, 0.7066, -0.7076, -3.145e-06, 0.7066, -0.7076, -5.808e-06, 0.7066, -0.7076, -3.145e-06, 0.7066, -0.7076, -5.971e-06, 0.3269, -0.8878, -0.324, 0.3269, -0.8877, -0.3241, 0.327, -0.8877, -0.3241, 0.3269, -0.8878, -0.324, 0.327, -0.8877, -0.3241, 0.3269, -0.8877, -0.3241, 0.3269, -0.8877, 0.3241, 0.327, -0.8877, 0.3241, 0.327, -0.8877, 0.3241, 0.3269, -0.8877, 0.3241, 0.327, -0.8877, 0.3241, 0.327, -0.8877, 0.3241, -0.327, -0.8877, 0.3241, -0.3269, -0.8877, 0.3241, -0.3269, -0.8878, 0.3241, -0.327, -0.8877, 0.3241, -0.3269, -0.8878, 0.3241, -0.327, -0.8877, 0.3241, -0.8879, -0.3265, -0.324, -0.8878, -0.3268, -0.3242, -0.8878, -0.3268, -0.3242, -0.8879, -0.3265, -0.324, -0.8878, -0.3268, -0.3242, -0.8879, -0.3266, -0.324, -0.7066, -0.7076, 5.808e-06, -0.7066, -0.7076, 2.982e-06, -0.7066, -0.7076, 3.145e-06, -0.7066, -0.7076, 5.808e-06, -0.7066, -0.7076, 3.145e-06, -0.7066, -0.7076, 5.971e-06, -0.327, -0.8877, -0.3241, -0.3271, -0.8877, -0.3242, -0.3271, -0.8877, -0.3242, -0.327, -0.8877, -0.3241, -0.3271, -0.8877, -0.3242, -0.327, -0.8877, -0.3241, 0.0002173, -0.7046, -0.7096, -6.686e-05, -0.7046, -0.7096, -5.041e-05, -0.7046, -0.7096, 0.0002173, -0.7046, -0.7096, -5.041e-05, -0.7046, -0.7096, 0.0002336, -0.7046, -0.7096, 0.3233, -0.3255, -0.8886, 0.3233, -0.3255, -0.8885, 0.3234, -0.3255, -0.8885, 0.3233, -0.3255, -0.8886, 0.3234, -0.3255, -0.8885, 0.3233, -0.3255, -0.8886, -0.3232, -0.3256, -0.8886, -0.3232, -0.3256, -0.8886, -0.3231, -0.3255, -0.8886, -0.3232, -0.3256, -0.8886, -0.3231, -0.3255, -0.8886, -0.3231, -0.3256, -0.8886, 0.7069, 0.0005907, -0.7073, 0.7069, 0.0007509, -0.7073, 0.7069, 0.0007417, -0.7073, 0.7069, 0.0005907, -0.7073, 0.7069, 0.0007417, -0.7073, 0.7069, 0.0005814, -0.7073, 0.3226, 0.3257, -0.8887, 0.3225, 0.3257, -0.8888, 0.3226, 0.3257, -0.8887, 0.3226, 0.3257, -0.8887, 0.3226, 0.3257, -0.8887, 0.3226, 0.3257, -0.8887, -0.7071, 0.000945, -0.7071, -0.7071, 0.0007619, -0.7071, -0.7071, 0.0007724, -0.7071, -0.7071, 0.000945, -0.7071, -0.7071, 0.0007724, -0.7071, -0.7071, 0.0009556, -0.7071, -0.3225, 0.3258, -0.8887, -0.3225, 0.3258, -0.8887, -0.3225, 0.3258, -0.8888, -0.3225, 0.3258, -0.8887, -0.3225, 0.3258, -0.8888, -0.3225, 0.3258, -0.8887, 0.0001713, 0.7035, -0.7107, 0.0, 0.7035, -0.7107, 9.915e-06, 0.7035, -0.7107, 0.0001713, 0.7035, -0.7107, 9.915e-06, 0.7035, -0.7107, 0.0001811, 0.7035, -0.7107, 0.0001193, -0.4982, 0.8671, 0.0001193, -0.4982, 0.8671, 0.0001193, -0.4982, 0.8671, -0.4999, 0.000787, 0.8661, -0.4999, 0.000787, 0.8661, -0.4999, 0.000787, 0.8661, 0.4997, 0.000913, 0.8662, 0.4997, 0.000913, 0.8662, 0.4997, 0.000913, 0.8662, 0.0001742, 0.4975, 0.8675, 0.0001742, 0.4975, 0.8675, 0.0001742, 0.4975, 0.8675, 0.8662, 0.0008703, 0.4997, 0.8662, 0.0008703, 0.4997, 0.8662, 0.0008703, 0.4997, 0.8661, 0.4998, -1.747e-05, 0.8661, 0.4998, -1.747e-05, 0.8661, 0.4998, -1.747e-05, 0.5005, 0.8658, 0.0, 0.5005, 0.8658, 0.0, 0.5005, 0.8658, 0.0, 8.063e-06, 0.8646, 0.5025, 8.063e-06, 0.8646, 0.5025, 8.063e-06, 0.8646, 0.5025, -0.5006, 0.8657, 0.0, -0.5006, 0.8657, 0.0, -0.5006, 0.8657, 0.0, -0.8661, 0.4998, 5.825e-06, -0.8661, 0.4998, 5.825e-06, -0.8661, 0.4998, 5.825e-06, -0.866, 0.0006399, 0.5001, -0.866, 0.0006399, 0.5001, -0.866, 0.0006399, 0.5001, 0.8658, -0.5004, -4.375e-06, 0.8658, -0.5004, -4.375e-06, 0.8658, -0.5004, -4.375e-06, 0.4996, -0.8663, -3.686e-06, 0.4996, -0.8663, -3.686e-06, 0.4996, -0.8663, -3.686e-06, 6.157e-05, -0.865, 0.5017, 6.157e-05, -0.865, 0.5017, 6.157e-05, -0.865, 0.5017, -0.8656, -0.5008, 4.374e-06, -0.8656, -0.5008, 4.374e-06, -0.8656, -0.5008, 4.374e-06, -0.4999, -0.8661, 3.688e-06, -0.4999, -0.8661, 3.688e-06, -0.4999, -0.8661, 3.688e-06, 0.0002064, -0.4982, -0.8671, 0.0002064, -0.4982, -0.8671, 0.0002064, -0.4982, -0.8671, 0.4997, 0.0005105, -0.8662, 0.4997, 0.0005105, -0.8662, 0.4997, 0.0005105, -0.8662, -0.4997, 0.000772, -0.8662, -0.4997, 0.000772, -0.8662, -0.4997, 0.000772, -0.8662, 0.0001568, 0.4975, -0.8675, 0.0001568, 0.4975, -0.8675, 0.0001568, 0.4975, -0.8675, -0.866, 0.0006412, -0.5001, -0.866, 0.0006412, -0.5001, -0.866, 0.0006412, -0.5001, 0.0, 0.8646, -0.5025, 0.0, 0.8646, -0.5025, 0.0, 0.8646, -0.5025, 0.8663, 0.0006315, -0.4995, 0.8663, 0.0006315, -0.4995, 0.8663, 0.0006315, -0.4995, -6.6e-05, -0.865, -0.5017, -6.6e-05, -0.865, -0.5017, -6.6e-05, -0.865, -0.5017])] * 3)])

# ---- objects
ob_rc_protoniumcrystal_001 = bpy.data.objects.new('RC_ProtoniumCrystal.001', me_rc_protoniumcrystal_001)
ob_rc_protoniumcrystal = bpy.data.objects.new('RC_ProtoniumCrystal', me_rc_protoniumcrystal)
ob_lamp = bpy.data.objects.new('Lamp', light_lamp)

# ---- transforms, parenting, visibility, modifiers, constraints
ob_rc_protoniumcrystal_001.location = (0.0, 0.0, 0.0)
ob_rc_protoniumcrystal_001.rotation_euler = (1.571, -0.0, 0.0)
ob_rc_protoniumcrystal_001.lineart.crease_threshold = 0.0
ob_rc_protoniumcrystal.location = (0.0, 0.0, 0.0)
ob_rc_protoniumcrystal.rotation_euler = (1.571, -0.0, 0.0)
ob_rc_protoniumcrystal.lineart.crease_threshold = 0.0
ob_lamp.location = (4.076, 1.005, 5.904)
ob_lamp.rotation_euler = (0.6503, 0.05522, 1.866)
ob_lamp.lock_rotations_4d = False
ob_lamp.empty_display_type = 'ARROWS'
ob_lamp.color = (0.0, 0.0, 0.0, 0.0)
ob_lamp.lineart.crease_threshold = 0.0

# ---- collection membership
col_collection_1.objects.link(ob_rc_protoniumcrystal_001)
col_collection_1.objects.link(ob_rc_protoniumcrystal)
col_collection_1.objects.link(ob_lamp)

# ---- scene / render settings (as saved in the file)
scene.frame_start = 1; scene.frame_end = 250; scene.frame_set(1)
scene.render.engine = 'BLENDER_EEVEE_NEXT'
scene.render.resolution_percentage = 50
scene.render.dither_intensity = 0.0
scene.cycles.use_denoising = False
scene.cycles.samples = 128
scene.cycles.sampling_pattern = 'TABULATED_SOBOL'
scene.cycles.use_adaptive_sampling = False
scene.cycles.use_light_tree = False
scene.cycles.blur_glossy = 0.0
scene.cycles.sample_clamp_indirect = 0.0
scene.view_settings.view_transform = 'Standard'
bpy.context.view_layer.update()

# ---- added for rendering (the .blend has no active camera): camera
cam_auto = bpy.data.cameras.new('AutoCamera')
cam_auto.lens = 50.0
cam_auto.sensor_width = 36.0
cam_auto.clip_end = 1000.0
ob_auto_camera = bpy.data.objects.new('AutoCamera', cam_auto)
scene.collection.objects.link(ob_auto_camera)
ob_auto_camera.location = (8.01269, -9.61525, 8.91017)
ob_auto_camera.rotation_euler = (1.09748, -7.21219e-08, 0.694738)
scene.camera = ob_auto_camera
bpy.context.view_layer.update()
